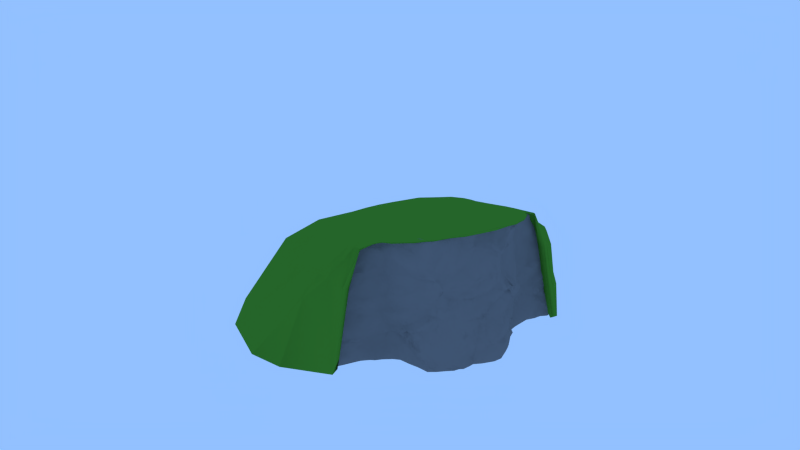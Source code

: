# Source: Stadt_Terrain.blend  (saved by Blender 2.69.0; exported with 4.5.12 LTS)
import bpy
from mathutils import Matrix  # noqa: F401  (used for matrix-valued properties, if any)

bpy.ops.wm.read_factory_settings(use_empty=True)
scene = bpy.context.scene
scene.name = 'Scene'

# ---- collections
col_collection_1 = bpy.data.collections.new('Collection 1'); scene.collection.children.link(col_collection_1)

# ---- materials (node trees are filled in below, after node groups)
mat_material_000 = bpy.data.materials.new('Material.000')
mat_material_000.alpha_threshold = 0.0
mat_material_000.use_transparent_shadow = False
mat_material_000.diffuse_color = (0.06382, 0.2462, 0.02291, 1.0)
mat_material_000.roughness = 0.5
mat_material_000.specular_intensity = 0.06044
mat_material_000.line_color = (0.0, 0.0, 0.0, 1.0)
mat_material_006 = bpy.data.materials.new('Material.006')
mat_material_006.alpha_threshold = 0.0
mat_material_006.use_transparent_shadow = False
mat_material_006.diffuse_color = (0.1679, 0.1679, 0.1679, 1.0)
mat_material_006.roughness = 0.5
mat_material_006.specular_intensity = 0.0
mat_material_006.line_color = (0.0, 0.0, 0.0, 1.0)

# ---- material node trees

# ---- world
world_world = bpy.data.worlds.new('World'); scene.world = world_world
world_world.color = (0.2903, 0.53, 1.0)
world_world.use_sun_shadow = False
world_world.sun_shadow_jitter_overblur = 0.0
world_world.cycles.sampling_method = 'MANUAL'
world_world.cycles.sample_map_resolution = 256

# ---- meshes
me_plane_001 = bpy.data.meshes.new('Plane.001')
me_plane_001.from_pydata([(0.07095, 0.1363, 66.74), (0.07405, 0.1099, 41.8), (0.07715, 0.107, 15.37), (0.08553, 0.1041, 14.7), (0.1236, 0.07823, 79.34), (0.09999, 0.09658, 41.19), (0.08894, 0.104, 42.19), (0.1006, 0.08756, 27.58), (0.03486, 0.1403, 90.34), (0.03203, 0.1458, 76.75), (0.03662, 0.1385, 67.86), (0.06915, 0.127, 54.38), (0.1104, 0.1232, 66.43), (0.0991, 0.1069, 56.11), (0.131, 0.07109, 54.18), (0.03247, 0.1155, 43.56), (0.02164, 0.1182, 42.39), (0.03476, 0.1195, 38.22), (0.06726, 0.1064, 29.63), (0.109, 0.09332, 16.26), (0.09733, 0.08245, 4.003), (0.1021, 0.09299, 6.251), (0.1166, 0.05824, 8.978), (0.1124, 0.1001, 83.8), (0.1078, 0.1017, 87.76), (0.1108, 0.08607, 41.39), (0.1107, 0.07846, 36.2), (0.1323, 0.05534, 32.11), (0.1237, 0.06285, 36.33), (0.05612, 0.1436, 91.94), (0.05969, 0.147, 86.54), (0.07542, 0.1368, 87.18), (0.05287, 0.1422, 67.25), (0.04857, 0.1356, 62.67), (0.07539, 0.1385, 61.89), (0.06599, 0.1343, 60.24), (0.06328, 0.1404, 62.94), (0.1256, 0.0996, 69.25), (0.1377, 0.06654, 59.79), (0.04945, 0.1168, 41.0), (0.05303, 0.1168, 35.76), (0.06541, 0.1138, 34.95), (0.05312, 0.1102, 16.6), (0.05006, 0.1147, 10.87), (0.1173, 0.07519, 19.34), (0.1107, 0.07659, 12.5), (0.1104, 0.08207, 14.52), (0.1195, 0.05716, 16.22), (0.1268, 0.0464, 12.6), (0.1037, 0.117, 85.27), (0.08933, 0.1342, 85.99), (0.08531, 0.1429, 76.81), (0.09669, 0.1319, 74.61), (0.1044, 0.1211, 75.94), (0.1133, 0.0929, 79.69), (0.1093, 0.1078, 78.09), (0.07846, 0.11, 43.62), (0.08309, 0.09735, 32.44), (0.08023, 0.1017, 37.65), (0.1014, 0.09118, 35.79), (0.08196, 0.1066, 30.0), (0.09029, 0.102, 23.75), (0.1042, 0.09516, 24.01), (0.1103, 0.0783, 30.35), (0.1138, 0.06983, 23.17), (0.13, 0.04937, 22.06), (0.01126, 0.1475, 90.46), (0.01494, 0.1417, 85.28), (0.01723, 0.1444, 79.91), (0.06033, 0.1473, 76.67), (0.07728, 0.1413, 73.44), (0.01619, 0.1398, 58.15), (0.02874, 0.1355, 60.15), (0.0078, 0.134, 54.0), (0.01195, 0.1208, 47.58), (0.05051, 0.1365, 55.56), (0.05231, 0.1204, 48.4), (0.06772, 0.1217, 47.32), (0.07398, 0.1152, 45.47), (0.08704, 0.1375, 67.11), (0.08431, 0.1363, 69.02), (0.08654, 0.1275, 62.56), (0.08055, 0.136, 62.84), (0.09901, 0.1127, 61.27), (0.08759, 0.1238, 55.99), (0.08481, 0.117, 48.37), (0.1095, 0.0931, 47.92), (0.1102, 0.09724, 50.9), (0.008709, 0.1164, 42.23), (0.01086, 0.1173, 33.89), (0.003132, 0.1172, 35.58), (0.02468, 0.1173, 34.61), (0.01082, 0.1177, 29.3), (0.005421, 0.1182, 20.35), (0.0132, 0.1201, 17.74), (0.02499, 0.1171, 20.9), (0.05571, 0.1129, 30.73), (0.05125, 0.1094, 21.9), (0.06469, 0.1055, 23.31), (0.0772, 0.1024, 22.3), (0.01115, 0.1207, 14.28), (0.01243, 0.1165, 4.709), (0.03336, 0.1171, 8.434), (0.01523, 0.1203, -5.112), (0.008318, 0.119, -7.489), (0.0174, 0.1161, -7.471), (0.02808, 0.1168, -7.511), (0.04833, 0.1121, 3.698), (0.05703, 0.1101, 1.143), (0.04747, 0.11, -2.502), (0.04777, 0.1112, -4.68), (0.06142, 0.1055, -2.851), (0.07745, 0.1039, -3.416), (0.08832, 0.0995, 16.78), (0.09133, 0.09855, 7.635), (0.08908, 0.1021, 9.417), (0.1095, 0.09708, 13.27), (0.08382, 0.09619, -2.361), (0.09989, 0.07621, -0.5693), (0.1082, 0.06641, 0.5795), (0.1311, 0.03948, 15.8), (0.139, 0.04439, 53.52), (0.1345, 0.05892, 46.01), (0.1365, 0.05412, 41.47), (0.1346, 0.07234, 68.88), (0.1429, 0.02866, -6.415), (0.1364, 0.04941, 77.75), (0.1357, 0.04017, 21.78), (0.1377, 0.04469, 26.69), (0.1412, 0.06126, 72.63), (0.1424, 0.04527, 70.61), (0.1528, 0.03125, 71.98), (0.1597, 0.0194, 75.3), (0.1557, 0.02364, 77.6), (0.1415, 0.02785, 15.51), (0.1599, 0.0196, 12.89), (0.1431, 0.02843, -4.258), (0.157, 0.02318, -6.945), (0.1554, 0.02429, 56.14), (0.145, 0.04408, 60.81), (0.1484, 0.02985, 51.72), (0.1547, 0.02611, 28.34), (0.1437, 0.03059, 24.8), (0.1486, 0.03208, 29.78), (0.1644, 0.01954, 25.66), (0.1491, 0.02821, 33.44), (0.1507, 0.03022, 39.73), (0.14, 0.04081, 38.9), (0.1705, 0.01961, 33.16), (0.1693, 0.01913, 31.06), (0.1806, 0.01486, 31.11), (0.1699, 0.0192, 19.75), (0.1667, 0.01741, 17.65), (0.1577, 0.02257, 41.27), (0.1604, 0.02103, 38.28), (0.1936, 0.005598, 39.95), (0.1736, 0.01761, 28.15), (0.1209, 0.08719, 85.85), (0.1765, 0.009681, 72.12), (0.1645, 0.01666, -7.361), (0.1756, 0.01172, 6.796), (0.1675, 0.01312, -1.692), (0.1641, 0.008871, 3.89), (0.1705, 0.01694, 14.55), (0.1675, 0.01869, 47.49), (0.1719, 0.01765, 56.36), (0.1794, 0.009769, 56.33), (0.1738, 0.01463, 52.33), (0.2004, 0.0004919, 60.0), (0.2021, -0.000898, 53.26), (0.1903, 0.002419, 67.65), (0.1987, 7.927e-06, 27.2), (0.1985, 0.004835, 23.08), (0.198, 0.01181, 32.06), (0.1924, 0.008516, 20.05), (0.1961, 0.01085, 6.649), (0.1986, 0.01518, 2.01), (0.2003, 0.01311, 11.14), (0.1939, 0.0107, -4.558), (0.1971, 0.01182, -7.307), (0.2203, 0.01211, -7.262), (0.2109, 0.01439, 8.448), (0.2134, 0.009138, 0.06067), (0.2175, 0.001322, 50.5), (0.22, -0.000951, 47.39), (0.2056, 0.007277, 43.29), (0.2186, 0.01085, 34.68), (0.2114, 0.003792, 30.4), (0.2224, 0.01284, 41.7), (0.2165, 0.007235, 38.32), (0.2248, 0.01283, 38.73), (0.2465, 0.01064, 9.239), (0.2318, 0.01285, -0.8512), (0.2308, 0.009677, 3.079), (0.241, 0.0131, -6.818), (0.2373, 0.0149, 23.1), (0.2309, 0.0135, 19.6), (0.2303, 0.01412, 27.82), (-0.07379, 0.1257, 89.56), (-0.06348, 0.1217, 69.41), (-0.1198, 0.06321, 67.1), (-0.07224, 0.1234, 42.58), (-0.1272, 0.06494, 16.05), (-0.09615, 0.1038, 79.59), (-0.09727, 0.1086, 41.91), (-0.1028, 0.1026, 40.52), (-0.132, 0.0741, 29.68), (-0.01693, 0.1398, 93.07), (-0.02263, 0.1382, 92.98), (-0.06987, 0.1289, 80.02), (-0.03194, 0.1445, 67.11), (-0.06494, 0.1181, 57.27), (-0.06329, 0.1201, 50.16), (-0.08775, 0.0866, 57.41), (-0.1159, 0.06726, 54.81), (-0.0314, 0.1185, 42.73), (-0.03047, 0.1165, 27.37), (-0.07423, 0.1087, 29.04), (-0.03049, 0.1164, 15.99), (-0.03884, 0.1209, 15.56), (-0.02757, 0.1216, 2.243), (-0.07791, 0.1225, 3.809), (-0.1001, 0.09938, 17.35), (-0.1282, 0.06121, 3.525), (-0.1315, 0.06039, 5.939), (-0.098, 0.09738, 87.47), (-0.117, 0.08911, 39.53), (-0.1019, 0.09986, 36.86), (-0.1366, 0.07461, 33.0), (-0.1297, 0.07367, 36.02), (-0.04221, 0.1375, 92.2), (-0.04866, 0.1379, 60.9), (-0.1027, 0.08182, 66.95), (-0.09941, 0.07959, 64.63), (-0.1029, 0.07891, 58.79), (-0.05567, 0.1245, 43.15), (-0.05401, 0.1229, 39.42), (-0.0497, 0.1197, 35.24), (-0.05426, 0.1092, 33.37), (-0.06392, 0.1107, 35.91), (-0.06606, 0.1265, 14.59), (-0.05987, 0.1289, 12.25), (-0.07354, 0.1212, 11.06), (-0.1117, 0.07742, 16.35), (-0.1124, 0.08981, 8.968), (-0.1079, 0.0875, 10.75), (-0.1273, 0.06511, 8.584), (-0.0788, 0.1204, 83.18), (-0.09424, 0.1009, 86.46), (-0.09447, 0.102, 88.0), (-0.07597, 0.1183, 78.43), (-0.07506, 0.114, 74.86), (-0.08801, 0.09854, 72.73), (-0.1093, 0.08824, 80.63), (-0.1118, 0.07733, 74.28), (-0.08392, 0.1165, 42.59), (-0.075, 0.1085, 39.23), (-0.07241, 0.1075, 36.3), (-0.1014, 0.1032, 34.4), (-0.1255, 0.0638, 22.11), (-0.002145, 0.1456, 93.22), (0.0005845, 0.1405, 87.06), (-0.007284, 0.1375, 86.67), (-0.02566, 0.1418, 87.53), (-0.01581, 0.1388, 83.93), (-0.03994, 0.1323, 86.04), (-0.006918, 0.147, 81.28), (-0.01763, 0.1469, 80.1), (-0.0001488, 0.1375, 73.38), (-0.02724, 0.1405, 75.47), (-0.05182, 0.1299, 79.87), (-0.05018, 0.1406, 74.45), (-0.04432, 0.145, 74.15), (-0.06722, 0.121, 73.4), (-0.003464, 0.1389, 67.7), (-0.01121, 0.1417, 60.55), (-0.03191, 0.1383, 61.46), (-0.007251, 0.1369, 55.73), (-0.0118, 0.1288, 48.42), (-0.03035, 0.1312, 49.71), (-0.0499, 0.1366, 57.62), (-0.08619, 0.09166, 67.57), (-0.07601, 0.09397, 63.66), (-0.09094, 0.08454, 62.54), (-0.07379, 0.09824, 57.24), (-0.07558, 0.1006, 52.25), (-0.08801, 0.09444, 47.59), (-0.1005, 0.08379, 49.47), (-0.1099, 0.09113, 42.9), (-0.1198, 0.0721, 48.61), (-0.004793, 0.1214, 42.55), (-0.02769, 0.1266, 45.32), (-0.01413, 0.1151, 33.78), (-0.00742, 0.1169, 34.68), (-0.03168, 0.1133, 35.18), (-0.01749, 0.1183, 28.03), (-0.003925, 0.118, 23.35), (-0.03252, 0.1174, 22.37), (-0.02624, 0.1141, 22.74), (-0.04735, 0.1079, 29.22), (-0.06891, 0.1109, 23.19), (-0.001791, 0.1191, 15.98), (0.002605, 0.1212, 10.6), (-0.0333, 0.1254, 10.65), (-0.01004, 0.1195, 4.875), (-0.006249, 0.117, -5.571), (-0.01263, 0.1117, -2.441), (-0.02714, 0.1172, -1.338), (-0.06748, 0.1261, -1.954), (-0.04661, 0.1238, -1.366), (-0.08541, 0.1162, 12.18), (-0.08967, 0.1106, 2.964), (-0.1068, 0.08717, 0.04588), (-0.1232, 0.06603, -4.094), (-0.1206, 0.07492, 2.072), (-0.1373, 0.04308, 14.52), (-0.1318, 0.05079, 54.77), (-0.1388, 0.04225, 10.38), (-0.1379, 0.0454, 48.99), (-0.1396, 0.04189, 39.68), (-0.1377, 0.04986, 35.91), (-0.1343, 0.03659, 67.9), (-0.1373, 0.03776, 61.53), (-0.1374, 0.04388, -2.88), (-0.1334, 0.03792, 3.827), (-0.1424, 0.03939, 80.35), (-0.1399, 0.05378, 30.38), (-0.1308, 0.04759, 72.54), (-0.1564, 0.02256, 77.2), (-0.1464, 0.02017, 3.546), (-0.147, 0.02686, -3.6), (-0.1499, 0.02099, 8.27), (-0.1536, 0.02722, 12.04), (-0.1572, 0.02652, 62.04), (-0.1578, 0.02597, 66.79), (-0.1621, 0.02117, 49.54), (-0.1526, 0.02902, 27.91), (-0.1718, 0.0221, 30.1), (-0.1572, 0.02922, 34.41), (-0.1447, 0.03692, 37.99), (-0.161, 0.02534, 21.92), (-0.1557, 0.02308, 42.17), (-0.1751, 0.01625, 35.72), (-0.1776, 0.01562, 22.52), (-0.1826, 0.01705, 29.07), (-0.1114, 0.08957, 83.5), (-0.1187, 0.0753, 84.61), (-0.1871, 0.01636, 72.18), (-0.1705, 0.01962, 72.11), (-0.1839, 0.01802, -2.499), (-0.1847, 0.01742, 7.871), (-0.1781, 0.01521, 11.79), (-0.1714, 0.01562, 4.902), (-0.1813, 0.01324, 17.87), (-0.1865, 0.01278, 67.65), (-0.1893, 0.01434, 70.04), (-0.1822, 0.01878, 59.56), (-0.204, 0.008331, 58.32), (-0.1949, 0.01091, 55.31), (-0.1972, 0.01071, 63.26), (-0.1919, 0.01142, 67.91), (-0.2077, 0.007904, 52.19), (-0.1965, 0.007702, 49.69), (-0.201, 0.01121, 27.62), (-0.2068, 0.008865, 37.39), (-0.2036, 0.007096, 22.95), (-0.2071, 0.01467, 0.7908), (-0.2035, 0.01208, 16.99), (-0.2018, 0.01238, 18.82), (-0.2055, 0.01358, 12.64), (-0.2027, 0.01373, -2.989), (-0.2129, 0.009881, 18.6), (-0.2221, 0.01387, 14.28), (-0.2161, 0.01018, -3.208), (-0.2206, 0.01285, -4.376), (-0.2244, 0.01754, 11.41), (-0.2161, 0.008337, 9.689), (-0.2201, 0.01108, 3.811), (-0.2152, 0.01102, 52.86), (-0.2199, 0.009614, 27.18), (-0.1987, 0.01494, 32.66), (-0.2165, 0.01208, 20.93), (-0.223, 0.01341, 42.27), (-0.2377, 0.01356, 6.878), (-0.2471, 0.01555, 4.649), (-0.2353, 0.01153, 15.53), (-0.2438, 0.01404, 14.33), (-0.2454, 0.01824, -5.243), (-0.2394, 0.01066, 21.14), (-0.2305, 0.01534, 18.61), (-0.2343, 0.01872, 26.15), (-0.231, 0.01437, 35.6), (0.1261, 0.06462, 39.67), (0.06789, 0.1374, 91.18), (0.1265, 0.08706, 67.07), (0.06636, 0.1198, 40.77), (0.07375, 0.1067, 13.14), (0.1248, 0.05927, 18.21), (0.1313, 0.06428, 78.75), (0.09461, 0.09704, 39.52), (0.1331, 0.05356, 28.35), (0.02637, 0.144, 89.71), (0.02058, 0.1435, 89.86), (0.02139, 0.1477, 93.07), (0.02851, 0.1386, 84.5), (0.07616, 0.1448, 80.66), (0.02467, 0.1329, 66.23), (0.0276, 0.1379, 55.66), (0.03166, 0.1291, 50.89), (0.0641, 0.1286, 52.34), (0.062, 0.1296, 54.34), (0.102, 0.128, 65.56), (0.09694, 0.1094, 51.71), (0.02647, 0.1164, 39.62), (0.02905, 0.1159, 27.47), (0.02442, 0.1168, 29.54), (0.05821, 0.1078, 27.46), (0.03173, 0.1187, 14.47), (0.02511, 0.118, 4.946), (0.02095, 0.1167, 0.4067), (0.0743, 0.1079, 4.747), (0.09973, 0.09439, 14.85), (0.121, 0.04933, 6.775), (0.1074, 0.0849, 33.57), (0.1256, 0.06676, 31.72), (0.1265, 0.05978, 34.12), (0.04064, 0.1414, 92.61), (0.04416, 0.1437, 85.91), (0.06827, 0.1469, 83.76), (0.04632, 0.1363, 59.91), (0.05807, 0.1368, 59.7), (0.1184, 0.1131, 67.63), (0.1156, 0.1009, 64.31), (0.1163, 0.096, 60.6), (0.04586, 0.1166, 37.6), (0.04791, 0.1163, 33.11), (0.068, 0.1051, 32.09), (0.05445, 0.111, 6.888), (0.07428, 0.1077, 8.756), (0.1181, 0.08433, 17.06), (0.1166, 0.0756, 15.87), (0.1089, 0.08316, 10.63), (0.1026, 0.113, 88.97), (0.08283, 0.1355, 90.33), (0.08494, 0.1369, 80.22), (0.0996, 0.1275, 71.01), (0.1111, 0.119, 72.09), (0.1193, 0.1079, 72.17), (0.1309, 0.08722, 73.02), (0.07766, 0.1056, 38.96), (0.0764, 0.1081, 34.61), (0.09497, 0.0919, 34.44), (0.07757, 0.1066, 27.35), (0.08546, 0.09864, 20.68), (0.1086, 0.0875, 20.45), (0.09758, 0.099, 20.5), (0.1118, 0.07661, 26.47), (0.1142, 0.08071, 21.97), (0.1103, 0.07782, 20.15), (0.1208, 0.06578, 20.59), (0.007283, 0.145, 83.91), (0.001173, 0.1384, 79.54), (0.01019, 0.1374, 72.4), (0.02111, 0.1383, 71.18), (0.03742, 0.143, 79.11), (0.04717, 0.1451, 72.27), (0.01086, 0.1371, 67.64), (0.004582, 0.142, 59.18), (0.007392, 0.13, 51.55), (0.01374, 0.1208, 44.22), (0.02777, 0.1252, 47.06), (0.04635, 0.1338, 53.96), (0.03972, 0.1134, 44.22), (0.03987, 0.1307, 50.89), (0.08365, 0.1291, 59.23), (0.09435, 0.1184, 57.62), (0.07989, 0.1241, 53.37), (0.09406, 0.1055, 48.33), (0.1107, 0.09458, 54.41), (0.1265, 0.06923, 43.99), (0.007138, 0.1179, 39.06), (0.001074, 0.1209, 40.26), (0.03209, 0.1183, 31.64), (0.003182, 0.1181, 27.07), (-0.002545, 0.1199, 29.6), (0.00572, 0.1175, 22.78), (0.04651, 0.1111, 28.7), (0.04249, 0.1126, 25.16), (0.04153, 0.1153, 19.51), (0.06421, 0.1089, 20.17), (0.005867, 0.1168, 16.44), (0.02661, 0.1176, 9.406), (0.01768, 0.1215, 10.44), (0.001759, 0.1152, 1.499), (0.003851, 0.1167, -2.364), (0.03301, 0.1147, -3.13), (0.03455, 0.1147, 0.8775), (0.04206, 0.1123, -7.473), (0.06524, 0.104, -4.777), (0.06149, 0.1069, -7.485), (0.1012, 0.08961, 9.411), (0.1018, 0.09732, 10.76), (0.104, 0.08415, 11.78), (0.08325, 0.09947, 1.236), (0.09048, 0.09688, 2.094), (0.08609, 0.1013, 4.103), (0.07797, 0.1004, -7.371), (0.09469, 0.08606, -2.17), (0.08995, 0.08401, -6.233), (0.1074, 0.07499, 5.394), (0.1028, 0.07368, -4.772), (0.1157, 0.05339, -4.245), (0.1322, 0.039, 19.43), (0.1344, 0.02941, 12.37), (0.1359, 0.05269, 49.83), (0.1433, 0.03833, 40.98), (0.1365, 0.0432, 33.86), (0.1278, 0.04527, 1.053), (0.1365, 0.02611, 7.394), (0.1363, 0.02849, 3.159), (0.1322, 0.07223, 83.76), (0.1375, 0.05765, 81.9), (0.1432, 0.03023, 21.12), (0.1487, 0.03363, 74.08), (0.1472, 0.03314, 78.23), (0.1444, 0.03253, 80.03), (0.1544, 0.01477, 3.125), (0.152, 0.0245, 18.63), (0.1496, 0.02158, -0.2629), (0.1488, 0.0176, 10.01), (0.1574, 0.02687, 61.35), (0.1481, 0.03178, 55.11), (0.1586, 0.02699, 67.58), (0.1538, 0.02951, 66.44), (0.1523, 0.0284, 46.97), (0.1567, 0.02702, 35.39), (0.1514, 0.02637, 22.76), (0.1848, 0.0171, 34.2), (0.176, 0.01403, 36.83), (0.1794, 0.01454, 21.99), (0.1819, 0.009626, 25.36), (0.1753, 0.0137, 40.22), (0.1567, 0.01693, 74.73), (0.1659, 0.01634, 72.05), (0.1697, 0.01425, 75.25), (0.1828, 0.01643, -3.726), (0.183, 0.01385, 9.331), (0.1861, 0.01496, 7.47), (0.1854, 0.01226, 3.377), (0.1806, 0.01428, 15.54), (0.1773, 0.007272, 66.23), (0.1779, 0.007106, 69.98), (0.1777, 0.01512, 49.59), (0.1865, 0.01032, 46.94), (0.169, 0.01561, 63.48), (0.1947, 0.001168, 63.95), (0.1904, 0.001254, 58.09), (0.1931, 0.002415, 54.58), (0.1848, 0.004656, 67.47), (0.2021, 0.005071, 47.56), (0.204, 0.008821, 40.29), (0.1973, 0.008659, 35.11), (0.1968, 0.01014, 37.01), (0.1998, 0.01704, 9.165), (0.2124, 0.01111, 4.871), (0.2037, 0.008703, 16.88), (0.2077, 0.01258, -4.023), (0.2117, 0.01203, 14.9), (0.2233, 0.01444, 17.45), (0.2205, 0.009369, 8.28), (0.2301, 0.01322, 5.629), (0.2148, 0.002457, 55.72), (0.2044, 0.001013, 57.51), (0.2177, 0.006256, 56.99), (0.2129, -0.0002916, 49.23), (0.2164, 0.00604, 27.14), (0.2232, 0.007186, 22.66), (0.2176, 0.008745, 20.53), (0.2137, 0.01381, 41.54), (0.2337, 0.009727, 8.211), (0.247, 0.01283, 5.348), (0.2307, 0.01239, 15.48), (0.2475, 0.01243, -0.3236), (0.2471, 0.0139, -4.53), (0.2316, 0.01313, 35.77), (0.2342, 0.01749, 37.44), (-0.1215, 0.07894, 38.95), (-0.06115, 0.1293, 91.03), (-0.05196, 0.1333, 70.11), (-0.06254, 0.1233, 39.09), (-0.115, 0.07126, 77.27), (-0.1223, 0.05928, 74.54), (-0.09387, 0.1091, 39.59), (-0.08588, 0.1058, 24.75), (-0.1179, 0.07365, 26.41), (-0.02883, 0.1352, 90.14), (-0.03889, 0.1358, 90.25), (-0.02636, 0.1495, 79.18), (-0.02218, 0.1424, 64.51), (-0.06177, 0.1239, 53.57), (-0.09404, 0.08947, 67.59), (-0.1068, 0.07514, 52.98), (-0.02003, 0.1158, 41.27), (-0.02322, 0.1129, 25.54), (-0.0219, 0.117, 13.76), (-0.06165, 0.1273, 1.959), (-0.09633, 0.1021, 13.0), (-0.0974, 0.1036, 2.899), (-0.1284, 0.06386, -0.767), (-0.1136, 0.09431, 38.91), (-0.1092, 0.102, 40.53), (-0.1132, 0.09681, 31.63), (-0.1051, 0.0905, 28.87), (-0.124, 0.08418, 33.41), (-0.0539, 0.1336, 91.54), (-0.04568, 0.1314, 83.42), (-0.06448, 0.1262, 82.07), (-0.03892, 0.1416, 67.2), (-0.06149, 0.1211, 61.54), (-0.1153, 0.06534, 58.74), (-0.04104, 0.1186, 40.36), (-0.0447, 0.1155, 33.37), (-0.04697, 0.1247, 7.639), (-0.0433, 0.1206, 5.404), (-0.06059, 0.125, 6.877), (-0.1121, 0.0811, 13.12), (-0.1092, 0.08633, 5.831), (-0.1243, 0.074, 8.983), (-0.1187, 0.06934, 6.314), (-0.09914, 0.106, 83.85), (-0.07307, 0.1122, 72.59), (-0.08268, 0.1042, 73.55), (-0.1067, 0.08963, 77.54), (-0.09925, 0.08984, 72.68), (-0.1165, 0.06809, 72.04), (-0.06962, 0.1087, 32.83), (-0.09629, 0.1022, 28.8), (-0.08257, 0.1113, 20.81), (-0.09131, 0.09789, 22.0), (-0.1028, 0.08627, 23.98), (-0.1048, 0.08595, 20.99), (-0.1147, 0.07302, 20.7), (-0.01185, 0.1376, 90.5), (-0.03161, 0.1413, 82.52), (-0.008494, 0.1388, 77.99), (-0.01307, 0.1395, 71.84), (-0.02548, 0.1423, 71.49), (-0.04132, 0.1413, 78.35), (-0.04395, 0.1415, 71.79), (-0.05777, 0.1333, 71.34), (-0.06241, 0.1367, 76.54), (-0.07048, 0.118, 70.44), (-0.01487, 0.1328, 55.07), (-0.02421, 0.1421, 58.78), (-0.03157, 0.1425, 57.44), (-0.006043, 0.1348, 52.05), (-0.004167, 0.1217, 44.57), (-0.001486, 0.1252, 46.73), (-0.04692, 0.1349, 52.95), (-0.03904, 0.1341, 52.68), (-0.04744, 0.1213, 44.32), (-0.04535, 0.1298, 48.51), (-0.06481, 0.1279, 44.84), (-0.07004, 0.09823, 63.54), (-0.06845, 0.1098, 66.2), (-0.07178, 0.09888, 66.33), (-0.0712, 0.1109, 56.44), (-0.07472, 0.1184, 47.63), (-0.07804, 0.1084, 46.2), (-0.08613, 0.09878, 45.56), (-0.09219, 0.08703, 54.19), (-0.09522, 0.08923, 46.51), (-0.02345, 0.1131, 33.92), (-0.0325, 0.1139, 31.9), (-0.01161, 0.1184, 20.24), (-0.02622, 0.1129, 20.38), (-0.03966, 0.1086, 26.72), (-0.04378, 0.11, 28.22), (-0.0545, 0.1102, 25.14), (-0.04323, 0.1129, 21.65), (-0.07673, 0.1203, 17.77), (-0.01516, 0.1199, 15.04), (-0.01037, 0.117, 13.81), (-0.01879, 0.1187, 7.854), (-0.03506, 0.1256, 7.804), (-0.01665, 0.1152, 1.869), (-0.01519, 0.1148, -5.292), (-0.03328, 0.1191, -5.537), (-0.03395, 0.1169, -7.411), (-0.05962, 0.1198, -7.469), (-0.07205, 0.1236, -5.067), (-0.08061, 0.117, 13.74), (-0.07884, 0.1193, 8.837), (-0.08028, 0.1249, 5.825), (-0.1013, 0.09676, 7.915), (-0.08178, 0.1181, -0.7796), (-0.07674, 0.1165, -7.316), (-0.09713, 0.09747, -7.546), (-0.1051, 0.0963, 5.349), (-0.1088, 0.08887, -4.825), (-0.1048, 0.09024, -7.261), (-0.1139, 0.07963, -3.233), (-0.12, 0.07108, -7.317), (-0.1309, 0.05518, -7.139), (-0.1327, 0.05511, 15.58), (-0.1296, 0.05705, 52.11), (-0.1346, 0.05272, 8.863), (-0.1311, 0.04852, 6.82), (-0.1298, 0.06603, 46.1), (-0.1336, 0.0637, 38.49), (-0.1277, 0.05065, 65.17), (-0.1269, 0.05542, 61.04), (-0.1374, 0.05332, -4.698), (-0.1372, 0.03848, 0.8287), (-0.1286, 0.06069, 79.89), (-0.1329, 0.05457, 81.8), (-0.1341, 0.05748, 20.87), (-0.1349, 0.05754, 26.57), (-0.1309, 0.05695, 24.32), (-0.1308, 0.04277, 71.21), (-0.1242, 0.06313, 71.19), (-0.1471, 0.02748, 72.04), (-0.1412, 0.02891, 73.79), (-0.1485, 0.03069, 79.39), (-0.1473, 0.02378, 0.259), (-0.147, 0.03149, 16.14), (-0.1452, 0.03161, -7.398), (-0.1588, 0.02461, -7.22), (-0.1367, 0.03656, 6.725), (-0.1457, 0.03359, 56.86), (-0.1423, 0.0334, 53.15), (-0.1541, 0.02486, 54.94), (-0.1462, 0.02903, 64.56), (-0.1485, 0.03007, 47.73), (-0.146, 0.03121, 24.44), (-0.1489, 0.03641, 32.68), (-0.1537, 0.02805, 31.73), (-0.1433, 0.03822, 19.02), (-0.1565, 0.02728, 19.19), (-0.1526, 0.02746, 40.05), (-0.1717, 0.01678, 34.16), (-0.171, 0.01822, 21.57), (-0.1734, 0.01818, 40.2), (-0.1708, 0.0184, 25.44), (-0.1747, 0.01646, 74.84), (-0.1634, 0.01704, 75.47), (-0.1712, 0.01958, -4.074), (-0.1606, 0.01591, 9.394), (-0.17, 0.01788, 14.65), (-0.168, 0.02196, 66.31), (-0.1788, 0.01497, 43.33), (-0.1733, 0.01484, 54.18), (-0.19, 0.009793, 41.62), (-0.2066, 0.01001, 43.63), (-0.1888, 0.01017, 35.67), (-0.1968, 0.008866, 21.69), (-0.2015, 0.01328, 5.878), (-0.195, 0.01494, 2.258), (-0.1898, 0.01237, 12.94), (-0.1946, 0.01603, 14.92), (-0.1938, 0.01038, -7.259), (-0.2103, 0.01632, 14.86), (-0.2122, 0.01177, -7.236), (-0.2147, 0.01222, 8.256), (-0.2084, 0.009971, 10.09), (-0.2126, 0.01182, 57.38), (-0.2145, 0.01003, 29.97), (-0.2159, 0.01289, 35.14), (-0.2177, 0.01389, 22.61), (-0.219, 0.01066, 49.07), (-0.2308, 0.01492, 8.994), (-0.2299, 0.01055, 14.02), (-0.2283, 0.01616, 3.104), (-0.2224, 0.009202, 1.123), (-0.2358, 0.01506, 2.973), (-0.2379, 0.01386, -3.484), (-0.2279, 0.009637, -7.236), (-0.2412, 0.01573, -6.774), (-0.226, 0.01172, 21.46), (-0.2326, 0.01356, 30.37), (-0.2271, 0.01084, 31.77), (-0.2318, 0.01905, 37.4), (-0.2241, 0.01204, 35.15), (0.1276, 0.04391, -4.551), (0.01042, 0.1495, 93.19), (0.04343, 0.1118, -7.475), (0.1872, 0.007258, 70.43), (0.1806, 0.006066, 73.4), (0.1837, 0.01263, -7.159), (0.1852, 0.006647, 69.67), (0.2439, 0.01356, 14.34), (0.2329, 0.01285, 30.24), (-0.005909, 0.1155, -7.463), (-0.1084, 0.08869, 86.28), (-0.109, 0.08812, 86.21), (-0.08271, 0.1207, 89.19), (-0.09174, 0.1066, 88.26), (-0.1596, 0.01821, 75.14), (-0.1825, 0.01486, 73.6), (-0.1304, 0.06379, 83.0), (-0.01628, 0.1116, -7.508), (-0.2254, 0.01267, 38.78), (-0.247, 0.01756, -2.393), (0.2783, -0.04668, 35.35), (0.2222, -0.4289, -11.3), (0.25, -0.25, 22.85), (0.125, 0.0, 79.22), (0.1574, -0.529, -4.4), (0.3346, -0.04231, -9.48), (0.25, -0.125, 39.72), (0.3166, -0.3343, -11.3), (0.125, -0.25, 51.09), (0.3682, -0.2402, -11.3), (0.3687, -0.118, -11.59), (0.1131, 0.1098, 87.83), (0.125, -0.125, 66.24), (0.1213, -0.3523, 22.6), (0.0625, 0.0, 83.21), (0.2414, 0.03734, -3.474), (0.25, -0.0625, 47.74), (0.0625, -0.25, 54.68), (0.1875, 0.0, 71.74), (0.25, -0.1875, 29.52), (0.1875, -0.25, 37.67), (0.06036, 0.1068, 2.384e-07), (0.125, 0.0625, 84.36), (0.0625, 0.125, 91.73), (0.09707, 0.07104, 0.003669), (0.125, -0.0625, 73.09), (0.125, -0.1875, 59.35), (0.0625, -0.125, 69.65), (0.1875, -0.125, 56.28), (0.1875, -0.0625, 63.56), (0.04515, 0.1305, -2.98e-08), (0.0625, 0.0625, 88.67), (0.1387, 0.01301, 0.2908), (0.0625, -0.0625, 76.73), (0.0625, -0.1875, 62.23), (0.1875, -0.1875, 51.24), (0.03125, 0.0, 84.24), (0.25, 0.03125, -8.196), (0.25, -0.03125, 52.56), (0.03125, -0.25, 55.17), (0.2385, -0.004455, 54.27), (0.25, -0.2188, 26.14), (0.2188, -0.25, 29.09), (0.125, 0.03125, 81.97), (0.03125, 0.125, 92.92), (0.09264, 0.08438, 4.561e-07), (0.125, -0.03125, 76.24), (0.125, -0.2188, 55.8), (0.03125, -0.125, 70.43), (0.1562, -0.125, 62.22), (0.09375, 0.0, 81.53), (0.25, -0.09375, 43.75), (0.09375, -0.25, 53.69), (0.1562, 0.0, 76.31), (0.25, -0.1562, 34.46), (0.1562, -0.25, 45.8), (0.06319, 0.1051, 0.0), (0.125, 0.09375, 86.13), (0.09375, 0.125, 89.8), (0.125, -0.09375, 69.71), (0.125, -0.1562, 62.79), (0.09375, -0.125, 68.28), (0.2188, -0.125, 48.95), (0.1875, -0.03125, 67.71), (0.1875, -0.09375, 59.67), (0.1562, -0.0625, 69.39), (0.2188, -0.0625, 56.14), (0.06044, 0.146, 92.18), (0.02564, 0.1345, 0.0), (0.05522, 0.1175, 0.0), (0.0625, 0.09375, 90.56), (0.0625, 0.03125, 86.14), (0.03125, 0.0625, 89.8), (0.09375, 0.0625, 86.85), (0.1174, 0.05097, 0.1074), (0.1871, 0.0259, 74.77), (0.1497, 0.04687, 80.89), (0.23, -0.002954, -8.536), (0.0625, -0.03125, 80.06), (0.0625, -0.09375, 73.25), (0.03125, -0.0625, 77.63), (0.09375, -0.0625, 75.2), (0.0625, -0.1562, 65.96), (0.0625, -0.2188, 58.46), (0.03125, -0.1875, 62.87), (0.09375, -0.1875, 61.05), (0.1875, -0.1562, 53.49), (0.1875, -0.2188, 47.25), (0.1562, -0.1875, 56.16), (0.2188, -0.1875, 43.96), (0.2188, -0.03125, 60.67), (0.09375, 0.09375, 88.67), (0.09375, -0.03125, 78.46), (0.09375, -0.1562, 64.69), (0.2188, -0.1562, 46.45), (0.07587, 0.09239, 4.195e-07), (0.1562, -0.03125, 73.04), (0.1562, -0.09375, 65.7), (0.2188, -0.09375, 52.15), (0.03166, 0.1538, 93.32), (0.08346, 0.134, 90.7), (0.03125, 0.09375, 91.73), (0.03125, 0.03125, 87.22), (0.09375, 0.03125, 84.37), (0.1398, 0.07277, 83.62), (0.1612, 0.03495, 78.78), (0.2232, 0.02467, 49.19), (0.03125, -0.03125, 81.03), (0.03125, -0.09375, 74.09), (0.09375, -0.09375, 71.8), (0.03125, -0.1562, 66.68), (0.03125, -0.2188, 59.03), (0.09375, -0.2188, 57.38), (0.1562, -0.1562, 59.05), (0.1562, -0.2188, 52.92), (0.2188, -0.2188, 39.56), (0.03166, 0.1573, 92.49), (0.03166, 0.1551, 91.94), (0.03166, 0.1366, 91.66), (0.06147, 0.1491, 92.06), (0.06079, 0.1476, 91.63), (0.05787, 0.1361, 91.04), (0.1157, 0.1121, 87.38), (0.1277, 0.09604, 85.68), (0.09642, 0.1273, 89.35), (0.08614, 0.1363, 90.25), (0.1425, 0.07506, 83.17), (0.1143, 0.1106, 86.48), (0.1262, 0.09455, 84.78), (0.09496, 0.1258, 88.45), (0.08468, 0.1348, 89.35), (0.141, 0.07357, 82.27), (0.09468, 0.09101, 86.0), (0.1066, 0.07498, 84.3), (0.07537, 0.1062, 87.98), (0.06508, 0.1153, 88.88), (0.1214, 0.054, 81.8), (0.1872, 0.02968, 74.76), (0.1516, 0.05008, 80.42), (0.1631, 0.03817, 78.3), (0.1869, 0.02689, 73.68), (0.1506, 0.04701, 79.54), (0.1621, 0.0351, 77.42), (0.1738, 0.01046, 72.73), (0.1364, 0.03142, 78.86), (0.1479, 0.01951, 76.74), (0.2397, 0.03362, 1.007), (0.215, 0.02784, 48.97), (0.2338, 0.02786, 1.404), (0.2073, 0.02159, 48.73), (0.2413, 0.001122, -0.242), (0.2145, -0.005461, 48.83), (0.0, 0.0, 84.59), (0.04578, -0.607, -7.316), (-0.3227, -0.0839, -4.569), (-0.2783, -0.04668, 35.35), (0.0, -0.25, 55.15), (-0.25, -0.25, 22.85), (-0.125, 0.0, 79.22), (0.0, 0.125, 93.33), (0.0, -0.125, 70.61), (-0.3678, -0.1901, -3.185), (-0.1787, -0.5607, -3.902), (-0.3052, -0.08841, 7.214), (0.0, -0.375, 25.24), (-0.25, -0.125, 39.72), (-0.3427, -0.4221, -4.799), (-0.125, -0.25, 51.09), (-0.3805, -0.2988, -4.174), (-0.3169, -0.1508, 5.552), (-0.1131, 0.1098, 87.83), (-0.125, -0.125, 66.24), (-0.1524, -0.3766, 24.44), (-0.0625, 0.0, 83.21), (0.0, 0.0625, 90.18), (0.0, -0.0625, 77.89), (-0.25, -0.0625, 47.74), (-0.0625, -0.25, 54.68), (-0.1875, 0.0, 71.74), (0.0, 0.1346, 6.312e-08), (0.0, -0.1875, 62.97), (-0.25, -0.1875, 29.52), (-0.1875, -0.25, 37.67), (-0.06036, 0.1068, 2.384e-07), (-0.125, 0.0625, 84.36), (-0.0625, 0.125, 91.73), (-0.09707, 0.07104, 0.003669), (-0.125, -0.0625, 73.09), (-0.125, -0.1875, 59.35), (-0.0625, -0.125, 69.65), (-0.1875, -0.125, 56.28), (-0.1875, -0.0625, 63.56), (-0.04515, 0.1305, -2.98e-08), (-0.0625, 0.0625, 88.67), (-0.1387, 0.01301, 0.2908), (-0.0625, -0.0625, 76.73), (-0.0625, -0.1875, 62.23), (-0.1875, -0.1875, 51.24), (-0.03125, 0.0, 84.24), (0.0, 0.03125, 87.59), (0.0, -0.03125, 81.33), (-0.2546, 0.03309, -4.881), (-0.25, -0.03125, 52.56), (-0.06606, -0.3767, 23.1), (-0.2385, -0.004455, 54.27), (0.0, -0.2188, 59.07), (-0.25, -0.2188, 26.14), (-0.2188, -0.25, 29.09), (-0.125, 0.03125, 81.97), (-0.03125, 0.125, 92.92), (-0.09264, 0.08438, 4.561e-07), (-0.125, -0.03125, 76.24), (-0.125, -0.2188, 55.8), (-0.03125, -0.125, 70.43), (-0.1562, -0.125, 62.22), (-0.09375, 0.0, 81.53), (0.0, 0.09375, 92.12), (0.0, -0.09375, 74.3), (-0.25, -0.09375, 43.75), (-0.08989, -0.6026, -4.626), (-0.1562, 0.0, 76.31), (0.0, 0.1562, 93.75), (0.0, -0.1562, 66.82), (-0.25, -0.1562, 34.46), (-0.1562, -0.25, 45.8), (-0.06319, 0.1051, 0.0), (-0.125, 0.09375, 86.13), (-0.09375, 0.125, 89.8), (-0.125, -0.09375, 69.71), (-0.125, -0.1562, 62.79), (-0.09375, -0.125, 68.28), (-0.2188, -0.125, 48.95), (-0.1875, -0.03125, 67.71), (-0.1875, -0.09375, 59.67), (-0.1562, -0.0625, 69.39), (-0.2188, -0.0625, 56.14), (-0.06044, 0.146, 92.18), (-0.02564, 0.1345, 0.0), (-0.05522, 0.1175, 0.0), (-0.0625, 0.09375, 90.56), (-0.0625, 0.03125, 86.14), (-0.03125, 0.0625, 89.8), (-0.09375, 0.0625, 86.85), (-0.1174, 0.05097, 0.1074), (-0.1871, 0.0259, 74.77), (-0.1497, 0.04687, 80.89), (-0.0625, -0.03125, 80.06), (-0.0625, -0.09375, 73.25), (-0.03125, -0.0625, 77.63), (-0.09375, -0.0625, 75.2), (-0.0625, -0.1562, 65.96), (-0.0625, -0.2188, 58.46), (-0.03125, -0.1875, 62.87), (-0.09375, -0.1875, 61.05), (-0.1875, -0.1562, 53.49), (-0.1875, -0.2188, 47.25), (-0.1562, -0.1875, 56.16), (-0.2188, -0.1875, 43.96), (-0.2188, -0.03125, 60.67), (-0.09375, 0.09375, 88.67), (-0.09375, -0.03125, 78.46), (-0.09375, -0.1562, 64.69), (-0.2188, -0.1562, 46.45), (-0.07587, 0.09239, 4.195e-07), (-0.1562, -0.03125, 73.04), (-0.1562, -0.09375, 65.7), (-0.2188, -0.09375, 52.15), (-0.03166, 0.1538, 93.32), (-0.08346, 0.134, 90.7), (-0.03125, 0.09375, 91.73), (-0.03125, 0.03125, 87.22), (-0.09375, 0.03125, 84.37), (-0.1398, 0.07277, 83.62), (-0.1612, 0.03495, 78.78), (-0.2232, 0.02467, 49.19), (-0.03125, -0.03125, 81.03), (-0.03125, -0.09375, 74.09), (-0.09375, -0.09375, 71.8), (-0.03125, -0.1562, 66.68), (-0.03125, -0.2188, 59.03), (-0.09375, -0.2188, 57.38), (-0.1562, -0.1562, 59.05), (-0.1562, -0.2188, 52.92), (-0.2188, -0.2188, 39.56), (0.0, 0.1598, 92.92), (-0.03166, 0.1573, 92.49), (0.0, 0.1576, 92.37), (-0.03166, 0.1551, 91.94), (0.0, 0.1391, 92.09), (-0.03166, 0.1366, 91.66), (-0.06147, 0.1491, 92.06), (-0.06079, 0.1476, 91.63), (-0.05787, 0.1361, 91.04), (-0.1157, 0.1121, 87.38), (-0.1277, 0.09604, 85.68), (-0.09642, 0.1273, 89.35), (-0.08614, 0.1363, 90.25), (-0.1425, 0.07506, 83.17), (-0.1143, 0.1106, 86.48), (-0.1262, 0.09455, 84.78), (-0.09496, 0.1258, 88.45), (-0.08468, 0.1348, 89.35), (-0.141, 0.07357, 82.27), (-0.09468, 0.09101, 86.0), (-0.1066, 0.07498, 84.3), (-0.07537, 0.1062, 87.98), (-0.06508, 0.1153, 88.88), (-0.1214, 0.054, 81.8), (-0.1872, 0.02968, 74.76), (-0.1516, 0.05008, 80.42), (-0.1631, 0.03817, 78.3), (-0.1869, 0.02689, 73.68), (-0.1506, 0.04701, 79.54), (-0.1621, 0.0351, 77.42), (-0.1738, 0.01046, 72.73), (-0.1364, 0.03142, 78.86), (-0.1479, 0.01951, 76.74), (-0.2432, 0.03223, -5.366), (-0.215, 0.02784, 48.97), (-0.2432, 0.02455, -6.962), (-0.2073, 0.02159, 48.73), (-0.2413, 0.001122, -0.242), (-0.2145, -0.005461, 48.83)], [(249, 796), (793, 794), (497, 785), (871, 982), (872, 833), (877, 827), (880, 835), (848, 827), (859, 824), (871, 833), (872, 824), (877, 835), (898, 848), (898, 859), (1040, 982), (1041, 995), (1046, 989), (1013, 989), (1028, 986), (1040, 995), (1041, 986), (1046, 997), (1066, 1013), (1066, 1028)], [(0, 70, 80), (395, 1, 41), (41, 1, 450), (395, 77, 78), (2, 3, 438), (2, 396, 42), (489, 2, 42), (49, 53, 50), (4, 520, 398), (399, 5, 25), (5, 399, 6), (399, 25, 26), (464, 9, 404), (405, 444, 51), (405, 428, 444), (407, 72, 75), (410, 34, 11), (34, 410, 35), (12, 445, 446), (412, 13, 87), (14, 121, 514), (16, 15, 17), (414, 486, 487), (18, 60, 452), (18, 436, 60), (18, 416, 96), (417, 95, 488), (95, 100, 94), (496, 109, 419), (419, 103, 493), (111, 505, 503), (19, 439, 46), (21, 441, 20), (22, 48, 422), (24, 23, 49), (423, 424, 63), (26, 423, 59), (29, 427, 8, 426), (29, 30, 427), (321, 719, 720, 200), (31, 443, 50), (393, 31, 30), (33, 36, 430), (431, 37, 432), (432, 37, 394), (38, 433, 432), (43, 438, 437), (43, 437, 102), (438, 115, 420), (458, 439, 454), (45, 22, 441), (45, 440, 47), (440, 45, 441), (24, 49, 442), (31, 444, 428), (51, 52, 445), (53, 446, 52), (54, 55, 49), (23, 54, 49), (447, 448, 37), (398, 448, 55), (449, 6, 58), (56, 1, 78), (57, 450, 58), (399, 26, 59), (59, 451, 399), (399, 451, 58), (60, 7, 62), (60, 62, 61), (457, 64, 459), (64, 457, 62), (64, 400, 65), (400, 64, 456), (66, 261, 642), (67, 68, 460), (67, 404, 68), (427, 404, 8), (462, 466, 268), (10, 463, 465), (465, 463, 9), (465, 69, 32), (406, 466, 463), (467, 71, 73), (467, 73, 468), (72, 429, 75), (73, 71, 468), (468, 657, 655), (470, 473, 15), (471, 75, 410), (77, 85, 78), (77, 11, 85), (11, 476, 85), (80, 445, 79), (79, 445, 411), (474, 81, 475), (83, 12, 432), (476, 84, 85), (84, 475, 13), (478, 14, 87), (86, 87, 479), (479, 514, 122), (514, 479, 87), (88, 469, 16), (89, 480, 91), (91, 435, 482), (91, 17, 435), (483, 415, 95), (92, 89, 415), (92, 483, 484), (93, 95, 94), (95, 93, 485), (95, 487, 488), (435, 96, 486), (486, 96, 416), (487, 486, 97), (97, 416, 489), (100, 492, 302), (493, 103, 494), (419, 101, 418), (110, 105, 495), (107, 437, 420), (109, 111, 110), (110, 498, 499), (109, 110, 495), (498, 112, 499), (111, 503, 112), (112, 498, 111), (453, 113, 2), (115, 421, 114), (114, 421, 501), (116, 46, 502), (116, 502, 501), (116, 501, 421), (505, 114, 504), (117, 507, 508), (117, 508, 506), (504, 117, 112), (509, 22, 119), (509, 441, 22), (441, 509, 20), (422, 511, 22), (120, 397, 512), (512, 397, 459), (139, 14, 38), (518, 120, 513), (516, 425, 28), (516, 27, 425), (27, 516, 143), (139, 124, 130), (783, 517, 125), (512, 65, 127), (512, 127, 522), (512, 522, 134), (131, 130, 523), (130, 131, 532), (532, 131, 543), (524, 542, 523), (524, 132, 542), (528, 519, 518), (136, 528, 137), (526, 529, 162), (138, 530, 165), (533, 139, 130), (534, 514, 140), (534, 515, 514), (142, 141, 144), (536, 142, 144), (145, 516, 147), (145, 143, 516), (536, 527, 522), (148, 535, 538), (538, 535, 154), (149, 537, 150), (151, 536, 144), (538, 153, 541), (538, 541, 155), (149, 144, 145), (157, 4, 23), (4, 157, 520), (158, 551, 543), (158, 786, 551), (158, 787, 786), (161, 137, 526), (545, 159, 161), (159, 545, 788), (160, 546, 547), (160, 162, 135), (548, 161, 162), (161, 526, 162), (161, 548, 545), (549, 546, 163), (554, 530, 532), (167, 164, 140), (552, 167, 553), (168, 572, 556), (169, 559, 553), (169, 574, 559), (555, 550, 558), (155, 560, 562), (562, 560, 189), (171, 150, 173), (561, 150, 537), (172, 174, 540), (563, 547, 546), (563, 546, 177), (175, 181, 564), (176, 545, 548), (565, 549, 174), (174, 549, 151), (177, 546, 549), (179, 788, 178), (569, 567, 568), (181, 563, 177), (564, 569, 570), (571, 183, 574), (184, 574, 183), (575, 576, 171), (197, 575, 186), (192, 193, 582), (790, 191, 581), (790, 581, 195), (194, 192, 582), (196, 195, 581), (197, 195, 576), (195, 197, 791), (709, 586, 229), (651, 199, 664), (612, 639, 641, 594), (201, 589, 257), (204, 227, 205), (206, 594, 717), (595, 208, 207), (208, 595, 230), (597, 643, 267), (209, 616, 650), (598, 646, 645), (600, 252, 631), (316, 214, 705), (602, 215, 291), (620, 602, 294), (216, 673, 295), (676, 216, 679), (219, 218, 303), (219, 303, 622), (220, 685, 686), (220, 683, 685), (608, 223, 314), (223, 224, 628), (794, 345, 346), (609, 226, 288), (227, 613, 226), (230, 596, 614), (615, 198, 587), (616, 615, 270), (617, 588, 648), (618, 231, 280), (664, 618, 211), (232, 634, 633), (619, 711, 233), (711, 619, 316), (620, 660, 215), (692, 310, 242), (627, 244, 626), (627, 626, 628), (706, 246, 224), (249, 248, 225), (251, 631, 250), (251, 630, 631), (631, 630, 651), (232, 252, 600), (203, 253, 629), (634, 591, 590), (254, 634, 590), (591, 634, 720), (255, 667, 201), (257, 258, 256), (637, 593, 300), (638, 593, 637), (342, 740, 380, 754), (641, 640, 243), (718, 259, 716), (260, 642, 207), (262, 642, 261), (595, 265, 596), (644, 267, 266), (462, 644, 461), (269, 648, 272), (649, 650, 271), (271, 272, 649), (649, 272, 588), (273, 651, 630), (275, 467, 468), (655, 652, 277), (277, 275, 468), (652, 655, 278), (278, 656, 291), (291, 661, 279), (599, 658, 212), (281, 664, 665), (663, 282, 665), (283, 665, 282), (283, 233, 281), (213, 284, 285), (668, 255, 204), (286, 670, 213), (286, 213, 285), (286, 671, 670), (601, 214, 234), (601, 234, 670), (670, 287, 601), (601, 287, 289), (671, 287, 670), (288, 289, 287), (708, 586, 709), (294, 672, 673), (296, 485, 93), (298, 216, 603), (677, 621, 673), (677, 299, 621), (299, 677, 678), (678, 677, 676), (682, 301, 100), (674, 93, 301), (674, 682, 681), (683, 302, 304), (682, 302, 683), (303, 604, 683), (303, 684, 622), (685, 493, 306), (493, 304, 302), (304, 685, 683), (305, 306, 494), (687, 307, 686), (687, 686, 800), (689, 308, 309), (691, 637, 680), (310, 222, 691), (691, 222, 637), (694, 310, 692), (311, 698, 693), (697, 695, 696), (313, 608, 314), (313, 712, 608), (712, 313, 703), (730, 316, 318), (317, 315, 202), (317, 706, 728), (319, 709, 339), (735, 339, 320), (711, 316, 322), (323, 713, 608), (324, 728, 224), (717, 326, 206), (734, 336, 326), (721, 797, 722), (722, 328, 723), (721, 745, 797), (722, 797, 328), (329, 724, 746), (725, 738, 737), (332, 748, 738), (330, 724, 713), (330, 746, 724), (751, 731, 335), (321, 721, 719), (749, 334, 333), (733, 730, 318), (335, 733, 341), (336, 735, 326), (336, 337, 736), (743, 336, 340), (741, 738, 748), (739, 733, 319), (342, 750, 742), (342, 754, 750), (402, 66, 403, 401), (343, 743, 741), (741, 743, 340), (755, 741, 368), (752, 362, 750), (752, 750, 754), (344, 343, 365), (350, 758, 351), (748, 759, 353), (759, 748, 758), (362, 751, 335), (751, 356, 333), (751, 358, 356), (368, 768, 365), (365, 755, 368), (366, 756, 350), (757, 366, 350), (760, 757, 349), (371, 778, 381), (771, 372, 375), (373, 773, 366), (763, 376, 369), (376, 770, 375), (379, 779, 780), (768, 390, 379), (767, 782, 801), (767, 780, 782), (768, 381, 778), (801, 382, 364), (774, 383, 376), (384, 774, 802), (775, 773, 374), (775, 772, 773), (775, 802, 772), (775, 387, 802), (389, 385, 388), (379, 390, 779), (780, 779, 391), (392, 28, 25), (392, 25, 479), (31, 393, 443), (36, 0, 34), (394, 124, 38), (396, 2, 438), (397, 440, 44), (4, 55, 54), (399, 58, 6), (400, 456, 424), (21, 504, 114, 500), (401, 403, 426), (68, 404, 9), (68, 9, 463), (70, 405, 51), (405, 69, 428), (72, 406, 33), (407, 408, 468), (407, 468, 71), (409, 77, 410), (12, 411, 445), (412, 85, 84), (17, 91, 413), (413, 480, 88), (413, 91, 480), (416, 18, 99), (99, 18, 452), (417, 492, 100), (418, 496, 419), (496, 418, 102), (111, 108, 420), (19, 116, 421), (116, 19, 46), (19, 421, 113), (19, 113, 455), (434, 17, 15, 472), (26, 25, 28), (25, 5, 86), (424, 423, 26), (425, 424, 26), (425, 26, 28), (69, 427, 30), (69, 30, 428), (428, 30, 31), (32, 33, 10), (32, 10, 465), (75, 429, 430), (75, 430, 410), (35, 410, 430), (35, 430, 36), (431, 12, 446), (431, 446, 447), (433, 478, 83), (433, 83, 432), (434, 39, 395), (451, 423, 63, 7), (435, 486, 415), (435, 415, 482), (435, 17, 40), (40, 17, 434), (41, 96, 435), (41, 435, 40), (41, 40, 395), (43, 102, 417), (102, 107, 496), (439, 44, 440), (439, 19, 454), (441, 502, 46), (50, 444, 31), (52, 444, 50), (51, 444, 52), (445, 52, 446), (431, 447, 37), (37, 448, 129), (448, 447, 55), (449, 450, 1), (450, 60, 436), (60, 450, 57), (82, 34, 0, 79), (61, 452, 60), (453, 2, 99), (113, 453, 455), (453, 99, 61), (456, 64, 7), (456, 7, 63), (458, 457, 44), (44, 457, 459), (459, 64, 65), (66, 784, 403), (262, 261, 460), (67, 66, 402), (404, 67, 402), (404, 402, 401), (404, 401, 8), (460, 266, 264), (462, 68, 463), (69, 465, 464), (464, 465, 9), (69, 70, 0), (274, 466, 467), (72, 407, 71), (74, 468, 408), (469, 290, 656), (470, 469, 74), (16, 470, 15), (470, 74, 408), (471, 76, 473), (473, 408, 471), (471, 408, 407), (76, 471, 410), (471, 407, 75), (472, 76, 39), (77, 39, 76), (77, 76, 410), (143, 128, 400, 27), (82, 79, 411), (474, 34, 82), (474, 11, 34), (84, 474, 475), (83, 475, 81), (83, 81, 411), (78, 85, 56), (6, 477, 5), (477, 85, 412), (25, 86, 479), (392, 122, 123), (480, 90, 481), (480, 481, 88), (88, 481, 290), (89, 92, 484), (89, 484, 293), (89, 293, 90), (482, 415, 89), (485, 483, 95), (488, 97, 42), (97, 488, 487), (490, 93, 94), (100, 490, 94), (100, 302, 682), (101, 302, 492), (492, 491, 418), (101, 493, 302), (493, 494, 306), (494, 103, 305), (305, 103, 792), (495, 419, 109), (495, 103, 419), (103, 495, 105), (108, 109, 496), (109, 108, 111), (506, 499, 112), (115, 3, 421), (113, 3, 2), (504, 112, 503), (119, 510, 118), (510, 119, 511), (511, 517, 783), (120, 134, 529), (120, 529, 513), (139, 121, 14), (514, 121, 140), (147, 516, 28), (147, 28, 123), (130, 124, 129), (519, 517, 422), (517, 136, 125), (518, 519, 422), (398, 521, 126), (128, 127, 65), (538, 155, 562, 537), (126, 129, 398), (524, 525, 133), (525, 524, 521), (526, 528, 518), (528, 526, 137), (529, 135, 162), (530, 139, 533), (138, 531, 139), (531, 138, 140), (532, 533, 130), (533, 532, 530), (534, 140, 164), (141, 145, 144), (145, 141, 143), (535, 146, 154), (535, 148, 149), (145, 535, 149), (536, 152, 527), (153, 146, 515), (534, 153, 515), (146, 153, 154), (165, 557, 553, 167), (538, 537, 148), (540, 539, 144), (539, 174, 151), (164, 541, 153), (150, 171, 540), (150, 156, 149), (156, 150, 540), (542, 132, 544), (543, 542, 158), (158, 544, 787), (162, 160, 548), (151, 549, 152), (550, 551, 558), (789, 551, 786), (550, 554, 532), (550, 532, 543), (551, 550, 543), (552, 553, 164), (554, 550, 555), (554, 555, 556), (554, 556, 166), (165, 167, 138), (165, 166, 557), (586, 613, 228, 229), (555, 168, 556), (557, 166, 556), (558, 789, 170), (172, 171, 576), (176, 564, 182), (175, 176, 548), (565, 567, 177), (176, 182, 566), (566, 178, 176), (176, 178, 545), (567, 577, 568), (577, 567, 565), (566, 192, 194), (566, 194, 180), (564, 570, 193), (182, 193, 192), (571, 572, 573), (169, 571, 574), (559, 574, 184), (559, 184, 185), (575, 187, 186), (186, 189, 190), (576, 575, 197), (579, 569, 581), (581, 569, 568), (579, 581, 191), (196, 568, 577), (582, 583, 194), (197, 186, 791), (585, 584, 190), (282, 284, 213, 283), (200, 233, 711), (200, 711, 710), (236, 589, 235), (691, 242, 310), (202, 625, 246), (203, 250, 631), (203, 631, 252), (203, 252, 632), (591, 714, 253), (592, 256, 258), (592, 227, 255), (255, 227, 204), (227, 592, 258), (612, 594, 206), (612, 206, 611), (597, 272, 647), (597, 647, 643), (650, 273, 250), (274, 598, 645), (210, 598, 276), (210, 276, 617), (654, 652, 279), (599, 211, 658), (658, 211, 280), (211, 599, 212), (281, 600, 651), (602, 672, 294), (216, 297, 679), (299, 217, 635), (218, 604, 303), (681, 604, 675), (307, 687, 309), (307, 220, 686), (307, 605, 623), (221, 308, 690), (308, 221, 605), (605, 221, 624), (310, 606, 222), (222, 606, 694), (311, 607, 698), (253, 345, 629), (205, 609, 610), (258, 611, 227), (613, 611, 206), (614, 596, 265), (615, 614, 265), (615, 643, 647), (617, 231, 199), (276, 231, 617), (618, 280, 211), (231, 618, 199), (619, 214, 316), (236, 237, 589), (235, 620, 236), (294, 621, 237), (238, 621, 299), (238, 299, 635), (238, 239, 589), (622, 623, 624), (692, 624, 693), (693, 624, 221), (624, 692, 241), (241, 692, 242), (222, 694, 625), (625, 694, 245), (222, 243, 640), (244, 694, 626), (627, 628, 246), (627, 246, 625), (616, 247, 198), (629, 345, 248), (209, 247, 616), (630, 251, 250), (203, 632, 253), (632, 254, 590), (254, 633, 634), (634, 232, 720), (638, 222, 640), (636, 639, 612), (639, 640, 641), (641, 202, 716), (716, 202, 704), (262, 264, 263), (643, 263, 264), (643, 264, 267), (267, 269, 597), (274, 645, 268), (647, 272, 271), (647, 271, 270), (270, 271, 650), (650, 649, 273), (653, 277, 652), (275, 653, 276), (653, 652, 654), (275, 276, 598), (468, 655, 277), (657, 278, 655), (656, 290, 291), (278, 291, 279), (662, 660, 235), (662, 235, 201), (667, 662, 201), (662, 667, 212), (664, 281, 651), (667, 668, 669, 286), (284, 667, 285), (284, 666, 667), (686, 305, 792, 800), (669, 668, 204), (667, 286, 285), (286, 205, 610), (670, 234, 213), (287, 671, 288), (708, 226, 586), (708, 289, 288), (481, 293, 290), (293, 292, 602), (292, 672, 602), (483, 295, 484), (483, 298, 603), (675, 218, 297), (297, 218, 219), (297, 219, 679), (216, 677, 673), (679, 219, 240), (679, 240, 680), (679, 300, 678), (681, 683, 604), (688, 687, 800), (689, 687, 688), (690, 689, 696), (310, 694, 606), (221, 695, 311), (697, 607, 695), (312, 701, 314), (699, 312, 607), (701, 700, 702), (313, 701, 702), (701, 313, 314), (704, 202, 315), (706, 224, 707), (707, 224, 728), (706, 317, 202), (706, 707, 728), (339, 229, 320), (228, 320, 229), (228, 326, 735), (322, 316, 729), (712, 703, 726), (223, 608, 713), (223, 713, 324), (223, 324, 224), (714, 591, 325), (715, 714, 325), (716, 737, 718), (716, 704, 737), (717, 718, 734), (591, 327, 325), (315, 317, 332), (726, 330, 323), (323, 330, 713), (330, 726, 727), (331, 728, 324), (728, 331, 317), (317, 331, 332), (729, 333, 732), (336, 734, 340), (737, 738, 734), (739, 338, 742), (338, 740, 742), (740, 337, 344), (740, 344, 380), (741, 748, 353), (337, 743, 343), (745, 348, 744), (744, 348, 347), (744, 347, 798), (746, 727, 760), (747, 331, 352), (352, 351, 747), (331, 747, 332), (351, 352, 350), (352, 746, 757), (757, 746, 349), (748, 747, 351), (748, 332, 747), (748, 351, 758), (334, 749, 348), (335, 341, 750), (750, 362, 335), (356, 749, 333), (731, 751, 333), (357, 359, 356), (358, 357, 356), (358, 361, 357), (358, 751, 361), (361, 751, 362), (354, 360, 355), (362, 769, 361), (752, 754, 364), (754, 380, 364), (758, 756, 764), (757, 370, 366), (759, 758, 764), (759, 367, 368), (759, 368, 353), (370, 760, 762), (761, 369, 376), (367, 761, 371), (367, 371, 368), (761, 376, 372), (370, 373, 366), (374, 762, 776), (763, 756, 377), (764, 763, 369), (763, 377, 772), (763, 772, 376), (366, 773, 377), (366, 377, 756), (767, 379, 780), (379, 363, 365), (364, 767, 801), (767, 364, 380), (368, 381, 768), (383, 771, 770), (771, 383, 385), (770, 376, 383), (772, 774, 376), (389, 372, 771), (775, 776, 777), (389, 390, 778), (479, 122, 392), (37, 129, 124), (124, 394, 37), (395, 78, 1), (395, 39, 77), (397, 120, 47), (7, 57, 451), (424, 27, 400), (10, 33, 406), (406, 463, 10), (11, 409, 410), (478, 38, 14), (17, 413, 16), (415, 486, 414), (18, 96, 436), (417, 102, 491), (95, 417, 100), (505, 111, 420), (420, 114, 505), (420, 115, 114), (24, 157, 23), (392, 123, 28), (29, 393, 30), (33, 430, 429), (34, 35, 36), (434, 395, 40), (41, 450, 436), (42, 417, 488), (44, 439, 458), (45, 47, 22), (440, 441, 46), (48, 22, 47), (47, 120, 48), (443, 49, 50), (55, 447, 446), (398, 129, 448), (6, 449, 1), (6, 1, 56), (58, 451, 57), (59, 423, 451), (61, 455, 453), (61, 99, 452), (62, 457, 454), (454, 61, 62), (65, 512, 459), (400, 128, 65), (427, 464, 404), (68, 462, 461), (463, 466, 462), (69, 464, 427), (70, 69, 405), (406, 467, 466), (74, 657, 468), (473, 472, 15), (408, 473, 470), (409, 11, 77), (82, 411, 81), (411, 12, 83), (84, 11, 474), (477, 412, 86), (412, 87, 86), (514, 87, 14), (469, 88, 290), (92, 415, 483), (486, 416, 97), (98, 99, 489), (492, 418, 101), (102, 418, 491), (419, 493, 101), (104, 792, 103), (103, 105, 104), (110, 497, 106), (106, 105, 110), (107, 420, 108), (113, 421, 3), (502, 441, 500), (505, 504, 503), (118, 510, 507), (507, 510, 508), (20, 509, 118), (118, 507, 20), (507, 117, 20), (119, 118, 509), (517, 511, 422), (48, 120, 518), (122, 514, 515), (139, 38, 124), (126, 524, 523), (126, 521, 524), (524, 133, 132), (135, 529, 134), (136, 137, 125), (513, 529, 518), (518, 529, 526), (138, 139, 530), (140, 121, 531), (141, 142, 143), (142, 128, 143), (522, 142, 536), (527, 134, 522), (147, 146, 535), (148, 537, 149), (538, 154, 153), (156, 144, 149), (540, 144, 156), (159, 137, 161), (135, 546, 160), (546, 135, 163), (164, 553, 541), (541, 553, 155), (165, 554, 166), (165, 530, 554), (167, 140, 138), (572, 557, 556), (169, 553, 557), (169, 557, 572), (555, 558, 170), (553, 559, 185), (172, 540, 171), (537, 562, 561), (173, 150, 561), (172, 565, 174), (175, 547, 563), (548, 547, 175), (563, 181, 175), (177, 549, 565), (178, 566, 179), (569, 177, 567), (180, 179, 566), (181, 177, 569), (564, 181, 569), (182, 564, 193), (578, 185, 184), (186, 190, 584), (577, 172, 576), (189, 560, 188), (190, 189, 188), (580, 570, 579), (191, 580, 579), (199, 649, 588), (720, 232, 200), (201, 235, 589), (714, 715, 799), (205, 669, 204), (594, 718, 717), (207, 642, 263), (595, 207, 263), (595, 596, 230), (209, 650, 250), (210, 646, 598), (617, 646, 210), (659, 280, 654), (654, 279, 659), (211, 212, 666), (600, 281, 233), (215, 602, 620), (218, 675, 604), (684, 683, 220), (220, 307, 623), (221, 690, 695), (223, 628, 314), (794, 225, 248), (248, 345, 794), (288, 610, 609), (226, 708, 288), (227, 611, 613), (228, 206, 326), (616, 198, 615), (235, 660, 620), (237, 620, 294), (237, 621, 238), (257, 589, 239), (240, 219, 241), (240, 241, 242), (627, 245, 244), (627, 625, 245), (706, 202, 246), (247, 795, 198), (248, 795, 247), (247, 629, 248), (249, 795, 248), (203, 247, 250), (253, 632, 590), (254, 632, 633), (591, 720, 327), (255, 256, 592), (257, 635, 636), (258, 636, 612), (593, 217, 300), (640, 639, 638), (259, 594, 641), (641, 716, 259), (262, 460, 264), (263, 265, 595), (266, 461, 644), (268, 644, 462), (268, 645, 644), (269, 645, 646), (269, 644, 645), (269, 646, 648), (270, 615, 647), (630, 250, 273), (598, 274, 275), (275, 274, 467), (276, 653, 654), (276, 654, 280), (661, 659, 279), (291, 215, 661), (280, 659, 658), (212, 658, 661), (661, 660, 662), (667, 666, 212), (283, 281, 665), (283, 213, 234), (708, 705, 289), (602, 291, 290), (290, 293, 602), (293, 481, 90), (295, 292, 484), (295, 672, 292), (295, 483, 603), (296, 93, 674), (296, 298, 483), (297, 216, 298), (297, 298, 675), (678, 676, 679), (300, 680, 637), (301, 682, 674), (303, 683, 684), (304, 493, 685), (624, 623, 605), (244, 245, 694), (693, 221, 311), (311, 695, 607), (607, 697, 699), (314, 626, 698), (698, 312, 314), (701, 312, 699), (712, 323, 608), (725, 737, 315), (315, 737, 704), (730, 729, 316), (318, 705, 708), (319, 708, 709), (320, 228, 735), (322, 710, 711), (712, 726, 323), (325, 327, 723), (718, 737, 734), (326, 717, 734), (719, 722, 327), (722, 723, 327), (721, 334, 348), (329, 331, 324), (725, 332, 738), (731, 729, 730), (334, 721, 321), (336, 736, 735), (338, 339, 735), (340, 734, 738), (340, 738, 741), (733, 318, 319), (341, 733, 739), (341, 739, 742), (342, 742, 740), (343, 741, 755), (368, 741, 353), (337, 343, 344), (345, 714, 799), (345, 253, 714), (799, 346, 345), (348, 355, 347), (354, 348, 749), (354, 355, 348), (356, 354, 749), (359, 354, 356), (359, 360, 354), (367, 759, 369), (367, 369, 761), (370, 757, 760), (371, 761, 372), (371, 372, 389), (374, 773, 373), (375, 372, 376), (773, 772, 377), (766, 379, 767), (767, 380, 766), (768, 379, 365), (382, 753, 364), (383, 384, 386), (384, 383, 774), (775, 777, 387), (389, 388, 390), (385, 386, 388), (36, 32, 0), (38, 432, 394), (396, 43, 42), (47, 440, 397), (397, 44, 459), (52, 50, 53), (398, 55, 4), (23, 4, 54), (7, 60, 57), (456, 63, 424), (401, 426, 8), (412, 84, 13), (413, 88, 16), (414, 95, 415), (414, 487, 95), (416, 99, 98), (417, 491, 492), (117, 504, 20), (20, 504, 21), (424, 425, 27), (32, 36, 33), (429, 72, 33), (432, 12, 431), (478, 13, 83), (433, 38, 478), (472, 39, 434), (41, 436, 96), (43, 417, 42), (437, 107, 102), (420, 437, 438), (438, 43, 396), (440, 46, 439), (443, 442, 49), (70, 51, 80), (80, 51, 445), (55, 53, 49), (446, 53, 55), (58, 450, 449), (455, 454, 19), (454, 455, 61), (64, 62, 7), (458, 454, 457), (66, 260, 784), (260, 66, 642), (261, 66, 460), (460, 66, 67), (461, 266, 460), (461, 460, 68), (0, 32, 69), (274, 268, 466), (467, 406, 72), (467, 72, 71), (74, 656, 657), (469, 656, 74), (16, 469, 470), (472, 473, 76), (79, 0, 80), (474, 82, 81), (475, 83, 13), (476, 11, 84), (56, 85, 6), (6, 85, 477), (477, 86, 5), (87, 13, 478), (89, 90, 480), (482, 89, 91), (485, 296, 483), (97, 489, 42), (489, 99, 2), (489, 416, 98), (301, 93, 490), (490, 100, 301), (496, 107, 108), (499, 497, 110), (498, 110, 111), (115, 438, 3), (441, 21, 500), (500, 114, 501), (501, 502, 500), (506, 112, 117), (511, 119, 22), (512, 134, 120), (139, 531, 121), (515, 147, 123), (515, 123, 122), (515, 146, 147), (519, 136, 517), (518, 422, 48), (520, 521, 398), (128, 142, 127), (142, 522, 127), (523, 129, 126), (129, 523, 130), (542, 543, 523), (523, 543, 131), (527, 163, 135), (527, 152, 163), (135, 134, 527), (528, 136, 519), (535, 145, 147), (536, 151, 152), (534, 164, 153), (540, 174, 539), (539, 151, 144), (542, 544, 158), (545, 178, 788), (160, 547, 548), (549, 163, 152), (558, 551, 789), (552, 164, 167), (560, 155, 553), (185, 560, 553), (173, 187, 171), (173, 186, 187), (561, 562, 189), (172, 577, 565), (564, 176, 175), (182, 192, 566), (169, 572, 571), (187, 575, 171), (561, 189, 186), (561, 186, 173), (576, 196, 577), (578, 560, 185), (578, 188, 560), (578, 184, 188), (579, 570, 569), (570, 580, 193), (580, 582, 193), (568, 196, 581), (576, 195, 196), (584, 791, 186), (226, 613, 586), (588, 617, 199), (199, 618, 664), (232, 233, 200), (242, 680, 240), (242, 691, 680), (243, 625, 202), (203, 629, 247), (591, 253, 590), (593, 638, 639), (593, 636, 217), (217, 636, 635), (593, 639, 636), (594, 259, 718), (269, 272, 597), (650, 616, 270), (652, 278, 279), (601, 289, 705), (601, 705, 214), (603, 216, 295), (678, 217, 299), (678, 300, 217), (307, 309, 605), (314, 628, 626), (205, 227, 609), (609, 227, 226), (258, 612, 611), (613, 206, 228), (615, 587, 614), (265, 643, 615), (280, 231, 276), (600, 233, 232), (234, 233, 283), (234, 214, 619), (619, 233, 234), (620, 237, 236), (294, 673, 621), (238, 589, 237), (238, 635, 239), (219, 622, 241), (622, 624, 241), (625, 243, 222), (694, 698, 626), (628, 224, 246), (250, 247, 209), (651, 600, 631), (252, 232, 633), (633, 632, 252), (201, 257, 256), (256, 255, 201), (635, 257, 239), (636, 258, 257), (637, 222, 638), (641, 243, 202), (262, 263, 642), (266, 267, 264), (643, 265, 263), (644, 269, 267), (646, 617, 648), (588, 272, 648), (649, 199, 651), (649, 651, 273), (277, 653, 275), (656, 278, 657), (659, 661, 658), (661, 215, 660), (661, 662, 212), (664, 666, 663), (666, 284, 663), (664, 211, 666), (663, 665, 664), (663, 284, 282), (667, 255, 668), (669, 205, 286), (671, 610, 288), (286, 610, 671), (293, 484, 292), (672, 295, 673), (681, 675, 674), (674, 675, 298), (674, 298, 296), (216, 676, 677), (680, 300, 679), (682, 683, 681), (220, 623, 684), (623, 622, 684), (306, 686, 685), (686, 306, 305), (605, 309, 308), (687, 689, 309), (690, 308, 689), (692, 693, 694), (693, 698, 694), (690, 696, 695), (697, 700, 699), (312, 698, 607), (699, 700, 701), (702, 703, 313), (705, 318, 316), (708, 319, 318), (709, 229, 339), (710, 321, 200), (710, 322, 321), (720, 719, 327), (722, 719, 721), (329, 324, 724), (713, 724, 324), (315, 332, 725), (729, 732, 322), (729, 731, 333), (730, 733, 731), (731, 733, 335), (321, 322, 732), (334, 321, 732), (732, 333, 334), (735, 736, 338), (319, 339, 739), (339, 338, 739), (338, 736, 740), (736, 337, 740), (742, 750, 341), (743, 337, 336), (348, 745, 721), (330, 727, 746), (746, 760, 349), (331, 329, 352), (746, 352, 329), (362, 753, 769), (752, 753, 362), (752, 364, 753), (344, 365, 363), (363, 380, 344), (755, 365, 343), (756, 758, 350), (757, 350, 352), (759, 764, 369), (370, 762, 373), (373, 762, 374), (764, 756, 763), (765, 357, 361), (765, 361, 378), (378, 361, 769), (766, 380, 363), (766, 363, 379), (368, 371, 381), (382, 769, 753), (771, 375, 770), (385, 383, 386), (772, 802, 774), (389, 778, 371), (385, 389, 771), (374, 776, 775), (778, 390, 768), (781, 782, 391), (781, 801, 782), (391, 782, 780), (893, 841, 803, 843), (816, 810, 805, 845, 823, 858, 811), (809, 813, 808, 803, 841, 819, 854), (805, 812, 813, 809, 857, 822, 844), (894, 860, 814, 861), (895, 849, 806, 853), (896, 863, 815, 864), (897, 857, 809, 865), (967, 816, 811, 855, 820, 842, 959), (956, 807, 816, 967), (807, 804, 810, 816), (899, 866, 821, 856), (900, 867, 832, 868), (901, 854, 819, 869), (904, 873, 826, 847), (905, 874, 834, 875), (906, 846, 825, 876), (910, 881, 817, 839), (911, 882, 836, 883), (912, 862, 828, 884), (913, 885, 830, 851), (914, 886, 837, 887), (915, 850, 829, 888), (916, 889, 831, 852), (917, 890, 838, 891), (918, 844, 822, 892), (866, 893, 843, 821), (832, 869, 893, 866), (869, 819, 841, 893), (873, 894, 861, 826), (834, 876, 894, 873), (876, 825, 860, 894), (881, 895, 853, 817), (836, 884, 895, 881), (884, 828, 849, 895), (885, 896, 864, 830), (837, 888, 896, 885), (888, 829, 863, 896), (889, 897, 865, 831), (838, 892, 897, 889), (892, 822, 857, 897), (849, 899, 856, 806), (828, 868, 899, 849), (868, 832, 866, 899), (862, 900, 868, 828), (815, 852, 900, 862), (852, 831, 867, 900), (867, 901, 869, 832), (831, 865, 901, 867), (865, 809, 854, 901), (962, 847, 902, 1024), (847, 826, 870, 902), (826, 861, 903, 870), (1019, 904, 847, 962), (977, 875, 904, 1019), (875, 834, 873, 904), (1002, 905, 875, 977), (955, 839, 905, 1002), (839, 817, 874, 905), (874, 906, 876, 834), (817, 853, 906, 874), (853, 806, 846, 906), (825, 879, 907, 860), (846, 908, 879, 825), (806, 856, 908, 846), (856, 821, 878, 908), (821, 843, 909, 878), (843, 803, 840, 909), (1003, 910, 839, 955), (978, 883, 910, 1003), (883, 836, 881, 910), (1020, 911, 883, 978), (963, 851, 911, 1020), (851, 830, 882, 911), (882, 912, 884, 836), (830, 864, 912, 882), (864, 815, 862, 912), (1025, 913, 851, 963), (983, 887, 913, 1025), (887, 837, 885, 913), (1008, 914, 887, 983), (959, 842, 914, 1008), (842, 820, 886, 914), (886, 915, 888, 837), (820, 855, 915, 886), (855, 811, 850, 915), (863, 916, 852, 815), (829, 891, 916, 863), (891, 838, 889, 916), (850, 917, 891, 829), (811, 858, 917, 850), (858, 823, 890, 917), (890, 918, 892, 838), (823, 845, 918, 890), (845, 805, 844, 918), (1024, 902, 919, 1087), (1087, 919, 920, 1089), (1089, 920, 921, 1091), (870, 922, 919, 902), (920, 919, 922, 923), (921, 920, 923, 924), (861, 814, 925, 927), (814, 860, 926, 925), (860, 907, 929, 926), (903, 861, 927, 928), (925, 926, 931, 930), (926, 929, 934, 931), (928, 927, 932, 933), (927, 925, 930, 932), (932, 930, 935, 937), (930, 931, 936, 935), (931, 934, 939, 936), (933, 932, 937, 938), (908, 878, 940, 942), (879, 908, 942, 941), (942, 940, 943, 945), (941, 942, 945, 944), (945, 943, 946, 948), (944, 945, 948, 947), (909, 840, 949, 950), (950, 949, 951, 952), (952, 951, 953, 954), (879, 941, 929, 907), (929, 941, 944, 934), (934, 944, 947, 939), (903, 928, 922, 870), (922, 928, 933, 923), (923, 933, 938, 924), (909, 950, 940, 878), (940, 950, 952, 943), (943, 952, 954, 946), (840, 818, 880, 951, 949), (951, 880, 953), (972, 966, 957, 964), (1061, 1007, 958, 1005), (975, 970, 1027, 985, 1010, 960, 969), (968, 1021, 979, 1005, 958, 966, 972), (960, 1009, 984, 1026, 968, 972, 971), (971, 972, 964), (1062, 1030, 973, 1029), (1063, 1018, 961, 1014), (1064, 1033, 974, 1032), (1065, 1034, 968, 1026), (1006, 980, 970, 975), (1022, 1006, 975, 965), (810, 812, 805), (1067, 1023, 981, 1035), (1068, 1037, 994, 1036), (1069, 1038, 979, 1021), (1072, 1012, 988, 1042), (1073, 1044, 996, 1043), (1074, 1045, 987, 1011), (1078, 1001, 976, 1049), (1079, 1051, 998, 1050), (1080, 1052, 990, 1031), (1081, 1016, 992, 1053), (1082, 1055, 999, 1054), (1083, 1056, 991, 1015), (1084, 1017, 993, 1057), (1085, 1059, 1000, 1058), (1086, 1060, 984, 1009), (1035, 981, 1007, 1061), (994, 1035, 1061, 1038), (1038, 1061, 1005, 979), (1042, 988, 1030, 1062), (996, 1042, 1062, 1045), (1045, 1062, 1029, 987), (1049, 976, 1018, 1063), (998, 1049, 1063, 1052), (1052, 1063, 1014, 990), (1053, 992, 1033, 1064), (999, 1053, 1064, 1056), (1056, 1064, 1032, 991), (1057, 993, 1034, 1065), (1000, 1057, 1065, 1060), (1060, 1065, 1026, 984), (1014, 961, 1023, 1067), (990, 1014, 1067, 1037), (1037, 1067, 1035, 994), (1031, 990, 1037, 1068), (974, 1031, 1068, 1017), (1017, 1068, 1036, 993), (1036, 994, 1038, 1069), (993, 1036, 1069, 1034), (1034, 1069, 1021, 968), (962, 1024, 1070, 1012), (1012, 1070, 1039, 988), (988, 1039, 1071, 1030), (1019, 962, 1012, 1072), (977, 1019, 1072, 1044), (1044, 1072, 1042, 996), (1002, 977, 1044, 1073), (955, 1002, 1073, 1001), (1001, 1073, 1043, 976), (1043, 996, 1045, 1074), (976, 1043, 1074, 1018), (1018, 1074, 1011, 961), (987, 1029, 1075, 1048), (1011, 987, 1048, 1076), (961, 1011, 1076, 1023), (1023, 1076, 1047, 981), (981, 1047, 1077, 1007), (1007, 1077, 1004, 958), (1003, 955, 1001, 1078), (978, 1003, 1078, 1051), (1051, 1078, 1049, 998), (1020, 978, 1051, 1079), (963, 1020, 1079, 1016), (1016, 1079, 1050, 992), (1050, 998, 1052, 1080), (992, 1050, 1080, 1033), (1033, 1080, 1031, 974), (1025, 963, 1016, 1081), (983, 1025, 1081, 1055), (1055, 1081, 1053, 999), (1008, 983, 1055, 1082), (956, 967, 1006, 1022), (1054, 999, 1056, 1083), (959, 1082, 1054, 980), (959, 1008, 1082), (1032, 974, 1017, 1084), (991, 1032, 1084, 1059), (1059, 1084, 1057, 1000), (1015, 991, 1059, 1085), (970, 1015, 1085, 1027), (1027, 1085, 1058, 985), (1058, 1000, 1060, 1086), (985, 1058, 1086, 1010), (1010, 1086, 1009, 960), (1024, 1087, 1088, 1070), (1087, 1089, 1090, 1088), (1089, 1091, 1092, 1090), (1039, 1070, 1088, 1093), (1090, 1094, 1093, 1088), (1092, 1095, 1094, 1090), (1030, 1098, 1096, 973), (973, 1096, 1097, 1029), (1029, 1097, 1100, 1075), (1071, 1099, 1098, 1030), (1096, 1101, 1102, 1097), (1097, 1102, 1105, 1100), (1099, 1104, 1103, 1098), (1098, 1103, 1101, 1096), (1103, 1108, 1106, 1101), (1101, 1106, 1107, 1102), (1102, 1107, 1110, 1105), (1104, 1109, 1108, 1103), (1076, 1113, 1111, 1047), (1048, 1112, 1113, 1076), (1113, 1116, 1114, 1111), (1112, 1115, 1116, 1113), (1116, 1119, 1117, 1114), (1115, 1118, 1119, 1116), (1077, 1121, 1120, 1004), (1121, 1123, 1122, 1120), (1123, 1125, 1124, 1122), (1048, 1075, 1100, 1112), (1100, 1105, 1115, 1112), (1105, 1110, 1118, 1115), (1071, 1039, 1093, 1099), (1093, 1094, 1104, 1099), (1094, 1095, 1109, 1104), (1077, 1047, 1111, 1121), (1111, 1114, 1123, 1121), (1114, 1117, 1125, 1123), (969, 960, 971), (958, 1004, 966), (966, 1004, 957), (803, 808, 840), (965, 975, 969), (967, 959, 980, 1006), (980, 1054, 1083, 970), (970, 1083, 1015)])
me_plane_001.polygons.foreach_set('use_smooth', [True] * 1746)
me_plane_001.polygons.foreach_set('material_index', [1, 1, 1, 1, 1, 1, 1, 1, 1, 1, 1, 1, 1, 1, 1, 1, 1, 1, 1, 1, 1, 1, 1, 1, 1, 1, 1, 1, 1, 1, 1, 1, 1, 1, 1, 1, 1, 1, 1, 1, 1, 1, 1, 1, 1, 1, 1, 1, 1, 1, 1, 1, 1, 1, 1, 1, 1, 1, 1, 1, 1, 1, 1, 1, 1, 1, 1, 1, 1, 1, 1, 1, 1, 1, 1, 1, 1, 1, 1, 1, 1, 1, 1, 1, 1, 1, 1, 1, 1, 1, 1, 1, 1, 1, 1, 1, 1, 1, 1, 1, 1, 1, 1, 1, 1, 1, 1, 1, 1, 1, 1, 1, 1, 1, 1, 1, 1, 1, 1, 1, 1, 1, 1, 1, 1, 1, 1, 1, 1, 1, 1, 1, 1, 1, 1, 1, 1, 1, 1, 1, 1, 1, 1, 1, 1, 1, 1, 1, 1, 1, 1, 1, 1, 1, 1, 1, 1, 1, 1, 1, 1, 1, 1, 1, 1, 1, 1, 1, 1, 1, 1, 1, 1, 1, 1, 1, 1, 1, 1, 1, 1, 1, 1, 1, 1, 1, 1, 1, 1, 1, 1, 1, 1, 1, 1, 1, 1, 1, 1, 1, 1, 1, 1, 1, 1, 1, 1, 1, 1, 1, 1, 1, 1, 1, 1, 1, 1, 1, 1, 1, 1, 1, 1, 1, 1, 1, 1, 1, 1, 1, 1, 1, 1, 1, 1, 1, 1, 1, 1, 1, 1, 1, 1, 1, 1, 1, 1, 1, 1, 1, 1, 1, 1, 1, 1, 1, 1, 1, 1, 1, 1, 1, 1, 1, 1, 1, 1, 1, 1, 1, 1, 1, 1, 1, 1, 1, 1, 1, 1, 1, 1, 1, 1, 1, 1, 1, 1, 1, 1, 1, 1, 1, 1, 1, 1, 1, 1, 1, 1, 1, 1, 1, 1, 1, 1, 1, 1, 1, 1, 1, 1, 1, 1, 1, 1, 1, 1, 1, 1, 1, 1, 1, 1, 1, 1, 1, 1, 1, 1, 1, 1, 1, 1, 1, 1, 1, 1, 1, 1, 1, 1, 1, 1, 1, 1, 1, 1, 1, 1, 1, 1, 1, 1, 1, 1, 1, 1, 1, 1, 1, 1, 1, 1, 1, 1, 1, 1, 1, 1, 1, 1, 1, 1, 1, 1, 1, 1, 1, 1, 1, 1, 1, 1, 1, 1, 1, 1, 1, 1, 1, 1, 1, 1, 1, 1, 1, 1, 1, 1, 1, 1, 1, 1, 1, 1, 1, 1, 1, 1, 1, 1, 1, 1, 1, 1, 1, 1, 1, 1, 1, 1, 1, 1, 1, 1, 1, 1, 1, 1, 1, 1, 1, 1, 1, 1, 1, 1, 1, 1, 1, 1, 1, 1, 1, 1, 1, 1, 1, 1, 1, 1, 1, 1, 1, 1, 1, 1, 1, 1, 1, 1, 1, 1, 1, 1, 1, 1, 1, 1, 1, 1, 1, 1, 1, 1, 1, 1, 1, 1, 1, 1, 1, 1, 1, 1, 1, 1, 1, 1, 1, 1, 1, 1, 1, 1, 1, 1, 1, 1, 1, 1, 1, 1, 1, 1, 1, 1, 1, 1, 1, 1, 1, 1, 1, 1, 1, 1, 1, 1, 1, 1, 1, 1, 1, 1, 1, 1, 1, 1, 1, 1, 1, 1, 1, 1, 1, 1, 1, 1, 1, 1, 1, 1, 1, 1, 1, 1, 1, 1, 1, 1, 1, 1, 1, 1, 1, 1, 1, 1, 1, 1, 1, 1, 1, 1, 1, 1, 1, 1, 1, 1, 1, 1, 1, 1, 1, 1, 1, 1, 1, 1, 1, 1, 1, 1, 1, 1, 1, 1, 1, 1, 1, 1, 1, 1, 1, 1, 1, 1, 1, 1, 1, 1, 1, 1, 1, 1, 1, 1, 1, 1, 1, 1, 1, 1, 1, 1, 1, 1, 1, 1, 1, 1, 1, 1, 1, 1, 1, 1, 1, 1, 1, 1, 1, 1, 1, 1, 1, 1, 1, 1, 1, 1, 1, 1, 1, 1, 1, 1, 1, 1, 1, 1, 1, 1, 1, 1, 1, 1, 1, 1, 1, 1, 1, 1, 1, 1, 1, 1, 1, 1, 1, 1, 1, 1, 1, 1, 1, 1, 1, 1, 1, 1, 1, 1, 1, 1, 1, 1, 1, 1, 1, 1, 1, 1, 1, 1, 1, 1, 1, 1, 1, 1, 1, 1, 1, 1, 1, 1, 1, 1, 1, 1, 1, 1, 1, 1, 1, 1, 1, 1, 1, 1, 1, 1, 1, 1, 1, 1, 1, 1, 1, 1, 1, 1, 1, 1, 1, 1, 1, 1, 1, 1, 1, 1, 1, 1, 1, 1, 1, 1, 1, 1, 1, 1, 1, 1, 1, 1, 1, 1, 1, 1, 1, 1, 1, 1, 1, 1, 1, 1, 1, 1, 1, 1, 1, 1, 1, 1, 1, 1, 1, 1, 1, 1, 1, 1, 1, 1, 1, 1, 1, 1, 1, 1, 1, 1, 1, 1, 1, 1, 1, 1, 1, 1, 1, 1, 1, 1, 1, 1, 1, 1, 1, 1, 1, 1, 1, 1, 1, 1, 1, 1, 1, 1, 1, 1, 1, 1, 1, 1, 1, 1, 1, 1, 1, 1, 1, 1, 1, 1, 1, 1, 1, 1, 1, 1, 1, 1, 1, 1, 1, 1, 1, 1, 1, 1, 1, 1, 1, 1, 1, 1, 1, 1, 1, 1, 1, 1, 1, 1, 1, 1, 1, 1, 1, 1, 1, 1, 1, 1, 1, 1, 1, 1, 1, 1, 1, 1, 1, 1, 1, 1, 1, 1, 1, 1, 1, 1, 1, 1, 1, 1, 1, 1, 1, 1, 1, 1, 1, 1, 1, 1, 1, 1, 1, 1, 1, 1, 1, 1, 1, 1, 1, 1, 1, 1, 1, 1, 1, 1, 1, 1, 1, 1, 1, 1, 1, 1, 1, 1, 1, 1, 1, 1, 1, 1, 1, 1, 1, 1, 1, 1, 1, 1, 1, 1, 1, 1, 1, 1, 1, 1, 1, 1, 1, 1, 1, 1, 1, 1, 1, 1, 1, 1, 1, 1, 1, 1, 1, 1, 1, 1, 1, 1, 1, 1, 1, 1, 1, 1, 1, 1, 1, 1, 1, 1, 1, 1, 1, 1, 1, 1, 1, 1, 1, 1, 1, 1, 1, 1, 1, 1, 1, 1, 1, 1, 1, 1, 1, 1, 1, 1, 1, 1, 1, 1, 1, 1, 1, 1, 1, 1, 1, 1, 1, 1, 1, 1, 1, 1, 1, 1, 1, 1, 1, 1, 1, 1, 1, 1, 1, 1, 1, 1, 1, 1, 1, 1, 1, 1, 1, 1, 1, 1, 1, 1, 1, 1, 1, 1, 1, 1, 1, 1, 1, 1, 1, 1, 1, 1, 1, 1, 1, 1, 1, 1, 1, 1, 1, 1, 1, 1, 1, 1, 1, 1, 1, 1, 1, 1, 1, 1, 1, 1, 1, 1, 1, 1, 1, 1, 1, 1, 1, 1, 1, 1, 1, 1, 1, 1, 1, 1, 1, 1, 1, 1, 1, 1, 1, 1, 1, 1, 1, 1, 1, 1, 1, 1, 1, 1, 1, 1, 1, 1, 1, 1, 1, 1, 1, 1, 1, 1, 1, 1, 1, 1, 1, 1, 1, 1, 1, 1, 1, 1, 1, 1, 1, 1, 1, 1, 1, 1, 1, 1, 1, 1, 1, 1, 1, 1, 1, 1, 1, 1, 1, 1, 1, 1, 1, 1, 1, 1, 1, 1, 1, 1, 1, 1, 1, 1, 1, 1, 1, 1, 1, 1, 1, 1, 1, 1, 1, 1, 1, 1, 1, 1, 1, 1, 1, 1, 1, 1, 1, 1, 1, 1, 1, 1, 1, 1, 1, 1, 1, 1, 1, 1, 1, 1, 1, 1, 1, 1, 1, 1, 1, 1, 1, 1, 1, 1, 1, 1, 1, 1, 1, 1, 1, 1, 1, 1, 1, 1, 1, 1, 1, 1, 1, 1, 1, 1, 1, 1, 1, 1, 1, 1, 1, 1, 1, 1, 1, 1, 1, 1, 1, 1, 1, 1, 1, 1, 1, 1, 1, 1, 1, 1, 1, 1, 1, 1, 1, 1, 1, 1, 1, 1, 1, 1, 1, 1, 1, 1, 1, 1, 1, 1, 1, 1, 1, 1, 1, 1, 1, 1, 1, 1, 1, 1, 1, 1, 1, 1, 1, 1, 1, 1, 1, 1, 1, 1, 1, 1, 1, 1, 1, 1, 1, 1, 1, 1, 1, 1, 1, 1, 1, 1, 1, 1, 1, 1, 1, 1, 1, 1, 1, 1, 1, 1, 1, 1, 1, 1, 1, 1, 1, 1, 1, 1, 1, 1, 1, 1, 1, 1, 1, 1, 1, 1, 1, 1, 1, 1, 1, 1, 1, 1, 1, 1, 1, 1, 1, 1, 1, 1, 1, 1, 1, 1, 1, 1, 1, 1, 1, 1, 1, 1, 1, 1, 1, 1, 1, 1, 1, 1, 1, 1, 1, 1, 1, 1, 1, 1, 1, 1, 1, 1, 1, 1, 1, 1, 1, 1, 1, 1, 1, 1, 1, 1, 1, 1, 1, 1, 1, 1, 1, 1, 1, 1, 1, 1, 1, 1, 1, 1, 1, 1, 1, 1, 1, 1, 1, 1, 0, 0, 0, 0, 0, 0, 0, 0, 0, 0, 0, 0, 0, 0, 0, 0, 0, 0, 0, 0, 0, 0, 0, 0, 0, 0, 0, 0, 0, 0, 0, 0, 0, 0, 0, 0, 0, 0, 0, 0, 0, 0, 0, 0, 0, 0, 0, 0, 0, 0, 0, 0, 0, 0, 0, 0, 0, 0, 0, 0, 0, 0, 0, 0, 0, 0, 0, 0, 0, 0, 0, 0, 0, 0, 0, 0, 0, 0, 0, 0, 0, 0, 0, 0, 0, 0, 0, 0, 0, 0, 0, 0, 0, 0, 0, 0, 0, 0, 0, 0, 0, 0, 0, 0, 0, 0, 0, 0, 0, 0, 0, 0, 0, 0, 0, 0, 0, 0, 0, 0, 0, 0, 0, 0, 0, 0, 0, 0, 0, 0, 0, 0, 0, 0, 0, 0, 0, 0, 0, 0, 0, 0, 0, 0, 0, 0, 0, 0, 0, 0, 0, 0, 0, 0, 0, 0, 0, 0, 0, 0, 0, 0, 0, 0, 0, 0, 0, 0, 0, 0, 0, 0, 0, 0, 0, 0, 0, 0, 0, 0, 0, 0, 0, 0, 0, 0, 0, 0, 0, 0, 0, 0, 0, 0, 0, 0, 0, 0, 0, 0, 0, 0, 0, 0, 0, 0, 0, 0, 0, 0, 0, 0, 0, 0, 0, 0, 0, 0, 0, 0, 0, 0, 0, 0, 0, 0, 0, 0, 0, 0, 0, 0, 0, 0, 0, 0, 0, 0, 0, 0, 0, 0, 0, 0, 0, 0, 0, 0, 0, 0, 0, 0, 0, 0, 0, 0, 0, 0, 0, 0, 0, 0, 0, 0, 0, 0, 0, 0, 0, 0, 0, 0, 0])
me_plane_001.materials.append(mat_material_000)
me_plane_001.materials.append(mat_material_006)
me_plane_001.use_remesh_preserve_volume = False
me_plane_001.use_remesh_preserve_attributes = False
me_plane_001.use_mirror_vertex_groups = False
me_plane_001.update()

# ---- objects
ob_stadt_terrain = bpy.data.objects.new('Stadt_Terrain', me_plane_001)

# ---- transforms, parenting, visibility, modifiers, constraints
ob_stadt_terrain.location = (0.0, 0.0, 0.0)
ob_stadt_terrain.rotation_euler = (0.0, 0.0, -2.033)
ob_stadt_terrain.scale = (315.0, 315.0, 1.0)
ob_stadt_terrain.lineart.crease_threshold = 0.0

# ---- collection membership
col_collection_1.objects.link(ob_stadt_terrain)

# ---- scene / render settings (as saved in the file)
scene.frame_start = 1; scene.frame_end = 250; scene.frame_set(0)
scene.render.engine = 'BLENDER_EEVEE_NEXT'
scene.render.resolution_percentage = 50
scene.render.dither_intensity = 0.0
scene.cycles.use_denoising = False
scene.cycles.samples = 10
scene.cycles.sampling_pattern = 'TABULATED_SOBOL'
scene.cycles.light_sampling_threshold = 0.0
scene.cycles.use_adaptive_sampling = False
scene.cycles.use_light_tree = False
scene.cycles.blur_glossy = 0.0
scene.cycles.volume_bounces = 1
scene.cycles.pixel_filter_type = 'GAUSSIAN'
scene.cycles.sample_clamp_indirect = 0.0
scene.view_settings.view_transform = 'Standard'
bpy.context.view_layer.update()

# ---- added for rendering (the .blend has no active camera): camera
cam_auto = bpy.data.cameras.new('AutoCamera')
cam_auto.lens = 50.0
cam_auto.sensor_width = 36.0
cam_auto.clip_end = 7547.79
ob_auto_camera = bpy.data.objects.new('AutoCamera', cam_auto)
scene.collection.objects.link(ob_auto_camera)
ob_auto_camera.location = (367.841, -483.041, 385.144)
ob_auto_camera.rotation_euler = (1.09748, -7.21219e-08, 0.694738)
scene.camera = ob_auto_camera
bpy.context.view_layer.update()

